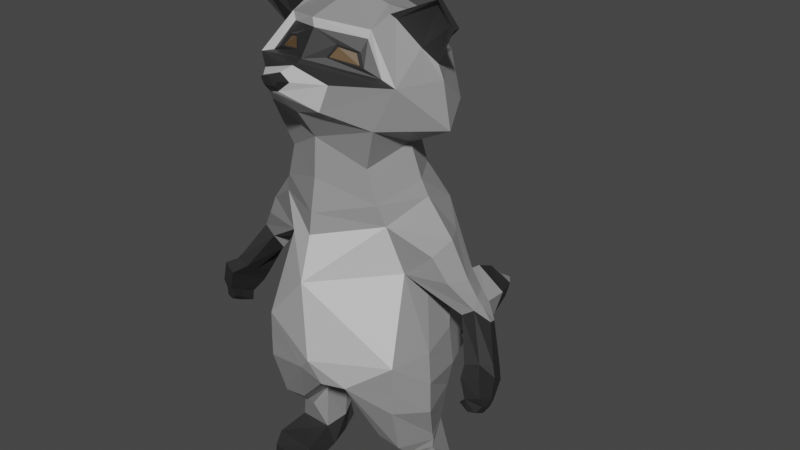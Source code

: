# Source: Raccoon.blend  (saved by Blender 3.0.42; exported with 4.5.12 LTS)
import bpy
from mathutils import Matrix  # noqa: F401  (used for matrix-valued properties, if any)

bpy.ops.wm.read_factory_settings(use_empty=True)
scene = bpy.context.scene
scene.name = 'Scene'

# ---- collections
col_collection = bpy.data.collections.new('Collection'); scene.collection.children.link(col_collection)
col_rigging = bpy.data.collections.new('Rigging'); scene.collection.children.link(col_rigging)

# ---- images (referenced by path relative to the original .blend; pixels are not part of the script)
import os
ASSET_DIR = os.environ.get("B2B_ASSET_DIR", "")  # directory of the original .blend (textures are referenced by path, not embedded)
HERE = os.path.dirname(os.path.abspath(__file__))  # packed textures are extracted next to this script under _unpacked/

def load_image(name, relpath, width, height, colorspace="sRGB"):
    """Load a texture the original file referenced (path relative to the .blend, or extracted next to this script)."""
    p = next((c for c in (os.path.join(HERE, relpath), os.path.join(ASSET_DIR, relpath)) if relpath and os.path.exists(c)), "")
    if p:
        img = bpy.data.images.load(p, check_existing=True)
        img.name = name
    else:  # same state as the original file: an image datablock whose file is absent (Cycles renders it pink)
        img = bpy.data.images.new(name, width, height)
        img.source = "FILE"
        img.filepath = "//" + (relpath or name)
    img.colorspace_settings.name = colorspace
    return img
img_palette01_png = load_image('Palette01.png', 'Palette01.png', 1024, 1024, 'sRGB')

# ---- materials (node trees are filled in below, after node groups)
mat_material_001 = bpy.data.materials.new('Material.001')
mat_material_001.use_transparent_shadow = False
mat_black = bpy.data.materials.new('Black')
mat_black.use_transparent_shadow = False
mat_white = bpy.data.materials.new('White')
mat_white.use_transparent_shadow = False
mat_grey = bpy.data.materials.new('Grey')
mat_grey.use_transparent_shadow = False
mat_brown = bpy.data.materials.new('Brown')
mat_brown.use_transparent_shadow = False

# ---- material node trees
mat_material_001.use_nodes = True; mat_material_001.node_tree.nodes.clear()
_N = mat_material_001.node_tree.nodes; _L = mat_material_001.node_tree.links
n0 = _N.new('ShaderNodeBsdfPrincipled'); n0.name = 'Principled BSDF'; n0.location = (10, 300)
n0.distribution = 'GGX'
n0.subsurface_method = 'BURLEY'
n0.inputs[3].default_value = 1.45
n0.inputs[27].default_value = (0.0, 0.0, 0.0, 1.0)
n0.inputs[28].default_value = 1.0
n1 = _N.new('ShaderNodeOutputMaterial'); n1.name = 'Material Output'; n1.location = (300, 300)
n2 = _N.new('ShaderNodeTexImage'); n2.name = 'Image Texture'; n2.location = (-433, 201)
n2.image = img_palette01_png
n2.interpolation = 'Closest'
_L.new(n0.outputs[0], n1.inputs[0])
_L.new(n2.outputs[0], n0.inputs[0])
n1.is_active_output = True
mat_black.use_nodes = True; mat_black.node_tree.nodes.clear()
_N = mat_black.node_tree.nodes; _L = mat_black.node_tree.links
n0 = _N.new('ShaderNodeBsdfPrincipled'); n0.name = 'Principled BSDF'; n0.location = (10, 300)
n0.distribution = 'GGX'
n0.subsurface_method = 'RANDOM_WALK_SKIN'
n0.inputs[0].default_value = (0.02281, 0.02281, 0.02281, 1.0)
n0.inputs[3].default_value = 1.45
n0.inputs[27].default_value = (0.0, 0.0, 0.0, 1.0)
n0.inputs[28].default_value = 1.0
n1 = _N.new('ShaderNodeOutputMaterial'); n1.name = 'Material Output'; n1.location = (300, 300)
_L.new(n0.outputs[0], n1.inputs[0])
n1.is_active_output = True
mat_white.use_nodes = True; mat_white.node_tree.nodes.clear()
_N = mat_white.node_tree.nodes; _L = mat_white.node_tree.links
n0 = _N.new('ShaderNodeBsdfPrincipled'); n0.name = 'Principled BSDF'; n0.location = (10, 300)
n0.distribution = 'GGX'
n0.subsurface_method = 'RANDOM_WALK_SKIN'
n0.inputs[0].default_value = (0.6441, 0.6441, 0.6441, 1.0)
n0.inputs[3].default_value = 1.45
n0.inputs[27].default_value = (0.0, 0.0, 0.0, 1.0)
n0.inputs[28].default_value = 1.0
n1 = _N.new('ShaderNodeOutputMaterial'); n1.name = 'Material Output'; n1.location = (300, 300)
_L.new(n0.outputs[0], n1.inputs[0])
n1.is_active_output = True
mat_grey.use_nodes = True; mat_grey.node_tree.nodes.clear()
_N = mat_grey.node_tree.nodes; _L = mat_grey.node_tree.links
n0 = _N.new('ShaderNodeBsdfPrincipled'); n0.name = 'Principled BSDF'; n0.location = (10, 300)
n0.distribution = 'GGX'
n0.subsurface_method = 'RANDOM_WALK_SKIN'
n0.inputs[0].default_value = (0.292, 0.292, 0.292, 1.0)
n0.inputs[3].default_value = 1.45
n0.inputs[27].default_value = (0.0, 0.0, 0.0, 1.0)
n0.inputs[28].default_value = 1.0
n1 = _N.new('ShaderNodeOutputMaterial'); n1.name = 'Material Output'; n1.location = (300, 300)
_L.new(n0.outputs[0], n1.inputs[0])
n1.is_active_output = True
mat_brown.use_nodes = True; mat_brown.node_tree.nodes.clear()
_N = mat_brown.node_tree.nodes; _L = mat_brown.node_tree.links
n0 = _N.new('ShaderNodeBsdfPrincipled'); n0.name = 'Principled BSDF'; n0.location = (10, 300)
n0.distribution = 'GGX'
n0.subsurface_method = 'RANDOM_WALK_SKIN'
n0.inputs[0].default_value = (0.1215, 0.0704, 0.03125, 1.0)
n0.inputs[3].default_value = 1.45
n0.inputs[27].default_value = (0.0, 0.0, 0.0, 1.0)
n0.inputs[28].default_value = 1.0
n1 = _N.new('ShaderNodeOutputMaterial'); n1.name = 'Material Output'; n1.location = (300, 300)
_L.new(n0.outputs[0], n1.inputs[0])
n1.is_active_output = True

# ---- world
world_world = bpy.data.worlds.new('World'); scene.world = world_world
world_world.use_nodes = True; world_world.node_tree.nodes.clear()
_N = world_world.node_tree.nodes; _L = world_world.node_tree.links
n0 = _N.new('ShaderNodeOutputWorld'); n0.name = 'World Output'; n0.location = (300, 300)
n1 = _N.new('ShaderNodeBackground'); n1.name = 'Background'; n1.location = (10, 300)
n1.inputs[0].default_value = (0.05088, 0.05088, 0.05088, 1.0)
_L.new(n1.outputs[0], n0.inputs[0])
n0.is_active_output = True
world_world.color = (0.05088, 0.05088, 0.05088)
world_world.use_sun_shadow = False
world_world.sun_shadow_jitter_overblur = 0.0

# ---- meshes
me_cube_001 = bpy.data.meshes.new('Cube.001')
me_cube_001.from_pydata([(-0.8725, -0.07141, 0.2429), (-0.7572, -0.2515, 0.8767), (-0.9255, 0.739, 0.2892), (-0.8574, 0.7734, 0.9196), (-0.6744, -0.3031, 1.125), (-0.6325, 0.6314, 1.341), (-0.5492, -0.3238, 1.54), (-0.5166, 0.5989, 1.776), (-0.7412, -0.4366, 2.059), (-1.076, 0.6364, 2.215), (-0.6073, -0.4093, 2.716), (-0.679, 0.979, 2.595), (-0.5063, -0.3468, 2.857), (-0.5569, 0.652, 3.081), (-1.377, 0.5273, 0.2702), (-1.408, 0.038, 0.2573), (-1.231, -0.02211, 0.5577), (-1.145, 0.5325, 0.6636), (-1.384, 0.589, -0.05882), (-1.514, 0.1779, -0.1656), (-1.538, 0.5101, 0.04873), (-1.668, 0.1954, -0.05806), (-0.627, 1.357, -1.219), (-0.9889, -0.4334, -0.8252), (-0.4085, 1.261, -1.598), (-0.3625, -0.5707, -1.305), (-1.116, 0.5684, -1.184), (-1.002, -0.432, -1.169), (-1.039, 0.5673, -1.545), (-0.992, -0.4424, -1.452), (-0.6964, 0.6413, -2.066), (-0.6412, -0.2692, -2.035), (-0.951, 0.5626, -2.098), (-0.9522, -0.2708, -2.073), (-1.344, 0.05896, 3.19), (-1.451, 0.08045, 3.193), (-1.178, 0.09498, 3.386), (-1.223, 0.07788, 3.463), (-0.3373, -0.8149, 2.29), (-0.453, -0.7924, 2.606), (-0.07864, -1.132, 2.551), (-0.1896, -1.075, 2.656), (-0.9781, -0.3465, 2.563), (-0.5569, -0.2358, 3.081), (0.0, 1.281, 0.2665), (0.0, 1.154, 0.9563), (0.0, -0.8571, 0.155), (0.0, -0.689, 0.7006), (0.0, 1.053, 1.36), (0.0, -0.6492, 0.9617), (0.0, 0.9002, 1.775), (0.0, -0.5739, 1.374), (0.0, 1.012, 2.247), (0.0, -0.5427, 1.848), (0.0, 1.182, 2.642), (0.0, -0.7695, 2.745), (0.0, 0.652, 3.261), (0.0, -0.5149, 3.175), (0.0, 1.624, -0.8454), (0.0, -0.8148, -0.9324), (0.0, 1.26, -1.745), (0.0, -0.5973, -1.379), (0.0, -0.7921, 2.206), (0.0, -0.8341, 2.734), (0.0, -1.148, 2.538), (0.0, -1.013, 2.71), (0.0, -0.7068, 2.774), (0.0, -0.4984, 3.063), (-0.7385, 0.3882, 3.136), (-0.6326, 0.07973, 3.136), (-0.9992, 0.3852, 2.843), (-0.9365, 0.1241, 2.877), (-0.9875, 0.2149, -0.002667), (-0.9511, 0.2495, 1.131), (-0.8693, 0.2274, 1.325), (-0.7395, 0.1953, 1.746), (-1.318, 0.1427, 2.04), (-1.166, 0.2114, 2.548), (-0.4403, 0.1813, 3.239), (-1.518, 0.2707, 0.254), (-1.293, 0.2563, 0.6918), (-1.252, 0.3453, -0.09231), (-1.621, 0.3156, 0.03373), (-1.164, 0.03307, -0.7664), (-0.2111, 0.1694, -1.54), (-1.215, 0.0, -1.157), (-1.227, -0.0068, -1.554), (-0.5745, 0.1832, -2.004), (-1.115, 0.1832, -2.041), (-1.451, -0.002642, 3.193), (-1.223, 0.01502, 3.463), (0.0, 0.1694, -1.617), (0.0, 0.1772, 3.361), (-1.097, 0.2075, 2.715), (-0.5791, 0.04086, 3.187), (0.0, -1.186, 2.609), (0.0, -1.188, 2.72), (-0.07371, -1.186, 2.619), (-0.1208, -1.173, 2.679), (-0.7842, -0.3383, 2.62), (-0.2156, -0.5516, 2.789), (-0.5216, -0.2452, 2.979), (-0.2882, -0.4723, 2.929), (-0.2292, -0.524, 2.791), (-0.3011, -0.4604, 2.898), (-0.546, -0.4099, 2.735), (-0.4685, -0.3632, 2.843), (0.0, 1.428, -0.5353), (-0.9008, 0.8891, -0.5684), (0.0, 0.679, -1.697), (-0.7303, 0.8397, -1.6), (0.0, 1.919, -0.982), (0.0, 1.734, -1.868), (-0.4815, 1.835, -1.355), (-0.3263, 1.729, -1.719), (0.0, 2.281, -1.061), (0.0, 2.182, -1.898), (-0.4233, 2.244, -1.377), (-0.3226, 2.176, -1.75), (0.0, 2.634, -1.112), (0.0, 2.593, -1.916), (-0.4198, 2.627, -1.391), (-0.3191, 2.587, -1.768), (0.0, 2.943, -1.254), (0.0, 2.949, -1.789), (-0.3209, 2.951, -1.42), (-0.2611, 2.945, -1.645), (0.0, 3.199, -1.492), (0.0, 3.199, -1.492), (-0.1445, 3.199, -1.492), (-0.1445, 3.199, -1.492), (-1.661, 0.5078, -0.0986), (-1.699, 0.3396, -0.0844), (-1.407, 0.3906, -0.2315), (-1.51, 0.5858, -0.2199), (-1.515, 0.3391, -0.3991), (-1.803, 0.3391, -0.224), (-1.772, 0.4563, -0.2656), (-1.618, 0.5317, -0.3732), (-1.767, 0.0881, -0.6977), (-2.036, 0.08063, -0.5664), (-1.996, 0.2752, -0.6993), (-1.767, 0.3032, -0.8227), (-1.767, -0.09877, -0.5891), (-1.943, -0.05046, -0.5405), (-1.849, 0.0213, -0.8133), (-2.112, 0.01201, -0.6736), (-2.047, 0.2303, -0.8364), (-1.849, 0.2609, -0.9809), (-1.849, -0.2786, -0.639), (-2.047, -0.2082, -0.5815), (-1.912, -0.08917, -1.001), (-2.129, -0.06219, -0.908), (-2.088, 0.04606, -1.002), (-1.912, 0.117, -1.106), (-1.912, -0.2768, -0.8915), (-2.088, -0.2283, -0.8426), (-2.031, -0.1539, -1.101), (-2.106, -0.1121, -1.002), (-2.091, -0.03439, -1.05), (-2.031, -0.0734, -1.147), (-2.031, -0.2237, -1.06), (-2.091, -0.1825, -0.9747), (-0.6798, 0.219, -2.173), (-1.107, 0.219, -2.153), (-0.9512, -0.08144, -2.264), (-0.779, -0.07982, -2.262), (-0.6846, 0.2154, -2.295), (-1.093, 0.2154, -2.275), (-0.9495, 0.05092, -2.391), (-0.797, 0.05253, -2.398), (-0.7164, 0.7019, -2.692), (-1.009, 0.7019, -2.716), (-0.6543, 0.5201, -2.78), (-1.165, 0.5201, -2.769), (-1.15, 0.2232, -2.823), (-0.7196, 0.2249, -2.841), (-0.667, 0.698, -2.884), (-1.007, 0.698, -2.909), (-0.667, 0.5161, -3.044), (-1.163, 0.5161, -3.024), (-1.315, 0.2513, -3.12), (-0.6179, 0.253, -3.096), (-0.6616, -0.2104, -2.938), (-1.244, -0.1492, -2.957), (-0.5949, -0.216, -3.185), (-1.304, -0.1548, -3.172), (-0.7349, -0.3899, -3.028), (-1.164, -0.3279, -3.05), (-0.7474, -0.3934, -3.194), (-1.178, -0.3314, -3.2), (-1.833, 0.03276, -1.175), (-1.833, -0.1288, -1.069), (-1.833, -0.2582, -0.9797), (-1.938, -0.09426, -1.161), (-1.938, -0.1747, -1.115), (-1.938, -0.2446, -1.074), (-0.9569, 0.9958, -1.182), (-0.4884, 0.9675, 0.9354), (-0.2725, 0.8165, 1.768), (-0.4771, 1.03, 0.2782), (-0.3659, 0.8451, 1.349), (-0.5865, 1.2, -0.5123), (-0.5293, 0.8643, 2.223), (-1.105, 0.4965, -0.6376)], [], [(73, 3, 17, 80), (46, 47, 1, 0), (72, 204, 83), (73, 1, 4, 74), (48, 201, 199, 50), (45, 198, 201, 48), (74, 4, 6, 75), (75, 6, 8, 76), (50, 199, 203, 52), (52, 203, 11, 54), (76, 8, 42, 77), (92, 78, 43, 57), (94, 68, 37, 90), (54, 11, 13, 56), (79, 80, 17, 14), (72, 0, 19, 81), (3, 2, 14, 17), (0, 1, 16, 15), (18, 81, 133, 134), (0, 15, 21, 19), (79, 14, 20, 82), (14, 2, 18, 20), (83, 204, 26, 85), (46, 0, 23, 59), (59, 23, 25, 61), (85, 26, 28, 86), (108, 202, 22, 197), (28, 110, 30, 32), (25, 23, 27, 29), (19, 21, 144, 143), (25, 29, 33, 31), (84, 25, 31, 87), (86, 28, 32, 88), (89, 34, 36, 90), (68, 70, 35, 37), (93, 71, 34, 89), (71, 69, 36, 34), (42, 8, 38, 39), (55, 42, 39, 63), (39, 38, 40, 41), (63, 39, 41, 65), (66, 99, 42, 55), (99, 101, 43, 42), (101, 67, 57, 43), (38, 62, 64, 40), (40, 64, 95, 97), (24, 22, 113, 114), (84, 91, 61, 25), (2, 200, 202, 108), (12, 10, 105, 106), (6, 51, 53, 8), (8, 53, 62, 38), (4, 49, 51, 6), (1, 47, 49, 4), (2, 3, 198, 200), (42, 43, 69, 71), (77, 42, 71, 93), (13, 11, 70, 68), (78, 13, 68, 94), (43, 78, 94, 69), (11, 77, 93, 70), (110, 109, 91, 84), (70, 93, 89, 35), (35, 89, 90, 37), (29, 86, 88, 33), (110, 84, 87, 30), (135, 19, 143, 139), (27, 85, 86, 29), (23, 83, 85, 27), (15, 79, 82, 21), (21, 82, 132), (2, 72, 81, 18), (15, 16, 80, 79), (69, 94, 90, 36), (56, 13, 78, 92), (9, 76, 77, 11), (7, 75, 76, 9), (5, 74, 75, 7), (3, 73, 74, 5), (0, 72, 83, 23), (1, 73, 80, 16), (65, 41, 98, 96), (41, 40, 97, 98), (97, 95, 96, 98), (100, 10, 99, 66), (12, 102, 67, 101), (10, 12, 101, 99), (102, 100, 66, 67), (105, 103, 104, 106), (10, 100, 103, 105), (102, 12, 106, 104), (100, 102, 104, 103), (58, 22, 202, 107), (24, 60, 109, 110), (112, 114, 118, 116), (22, 58, 111, 113), (60, 24, 114, 112), (118, 117, 121, 122), (114, 113, 117, 118), (113, 111, 115, 117), (122, 121, 125, 126), (117, 115, 119, 121), (116, 118, 122, 120), (126, 125, 129, 130), (121, 119, 123, 125), (120, 122, 126, 124), (129, 127, 128, 130), (125, 123, 127, 129), (124, 126, 130, 128), (20, 18, 134, 131), (82, 20, 131, 132), (81, 19, 133), (30, 87, 163), (131, 134, 138, 137), (21, 132, 136), (87, 31, 166, 163), (132, 131, 137, 136), (133, 19, 135), (134, 133, 135, 138), (141, 142, 148, 147), (144, 140, 146, 150), (138, 135, 139, 142), (21, 136, 140, 144), (137, 138, 142, 141), (136, 137, 141, 140), (149, 150, 156, 155), (145, 149, 155, 151), (140, 141, 147, 146), (139, 143, 149, 145), (143, 144, 150, 149), (142, 139, 145, 148), (153, 154, 160, 159), (156, 152, 158, 162), (148, 145, 151, 154), (150, 146, 152, 156), (147, 148, 154, 153), (146, 147, 153, 152), (160, 157, 158, 159), (157, 161, 162, 158), (152, 153, 159, 158), (154, 151, 192, 191), (155, 156, 162, 161), (151, 155, 193, 192), (30, 163, 167), (165, 164, 168, 169), (87, 163, 164, 88), (31, 33, 165, 166), (88, 32, 164), (33, 88, 164, 165), (170, 169, 175, 176), (167, 173, 174, 168), (163, 166, 170, 167), (164, 32, 168), (163, 167, 168, 164), (166, 165, 169, 170), (174, 172, 178, 180), (173, 176, 182, 179), (169, 168, 174, 175), (30, 167, 173, 171), (167, 170, 176, 173), (168, 32, 172, 174), (32, 30, 171, 172), (179, 182, 181, 180), (178, 177, 179, 180), (172, 171, 177, 178), (173, 179, 180, 174), (182, 176, 183, 185), (175, 174, 180, 181), (171, 173, 179, 177), (184, 186, 190, 188), (176, 175, 184, 183), (181, 182, 185, 186), (175, 181, 186, 184), (187, 188, 190, 189), (186, 185, 189, 190), (185, 183, 187, 189), (183, 184, 188, 187), (192, 193, 196, 195), (191, 192, 195, 194), (155, 161, 196, 193), (160, 154, 191, 194), (161, 157, 195, 196), (157, 160, 194, 195), (197, 22, 24, 110), (26, 197, 110, 28), (204, 72, 2, 108), (200, 198, 45, 44), (202, 200, 44, 107), (199, 201, 5, 7), (203, 199, 7, 9), (204, 108, 197, 26), (201, 198, 3, 5), (11, 203, 9)])
me_cube_001.polygons.foreach_set('material_index', [3, 2, 3, 3, 3, 3, 3, 3, 3, 3, 3, 3, 1, 3, 3, 3, 3, 3, 3, 3, 3, 3, 3, 2, 2, 3, 3, 3, 3, 1, 3, 3, 3, 1, 1, 1, 1, 3, 1, 2, 2, 1, 2, 2, 2, 1, 3, 3, 3, 1, 3, 3, 3, 3, 3, 3, 3, 3, 3, 3, 3, 3, 1, 1, 3, 3, 1, 3, 3, 3, 3, 3, 3, 1, 3, 3, 3, 3, 3, 3, 3, 1, 1, 1, 1, 1, 1, 1, 4, 1, 1, 1, 3, 3, 1, 3, 3, 3, 1, 1, 1, 3, 3, 3, 1, 1, 3, 3, 3, 3, 3, 3, 3, 3, 3, 3, 3, 3, 3, 1, 1, 1, 1, 1, 1, 1, 1, 1, 1, 1, 1, 1, 1, 1, 1, 1, 1, 1, 1, 1, 1, 1, 1, 3, 3, 3, 3, 3, 3, 3, 1, 3, 3, 3, 3, 1, 1, 3, 3, 3, 3, 3, 1, 1, 1, 1, 1, 1, 1, 1, 1, 1, 1, 1, 1, 1, 1, 1, 1, 1, 1, 1, 1, 3, 3, 3, 3, 3, 3, 3, 3, 3, 3])
_uv = me_cube_001.uv_layers.new(name='UVMap')
_uv.uv.foreach_set('vector', [0.6682, 0.9465, 0.6682, 0.9465, 0.6682, 0.9465, 0.6682, 0.9465, 0.414, 0.9372, 0.414, 0.9372, 0.414, 0.9372, 0.414, 0.9372, 0.6682, 0.9465, 0.6682, 0.9465, 0.6682, 0.9465, 0.6682, 0.9465, 0.6682, 0.9465, 0.6682, 0.9465, 0.6682, 0.9465, 0.6682, 0.9465, 0.6682, 0.9465, 0.6682, 0.9465, 0.6682, 0.9465, 0.6682, 0.9465, 0.6682, 0.9465, 0.6682, 0.9465, 0.6682, 0.9465, 0.6682, 0.9465, 0.6682, 0.9465, 0.6682, 0.9465, 0.6682, 0.9465, 0.6682, 0.9465, 0.6682, 0.9465, 0.6682, 0.9465, 0.6682, 0.9465, 0.6682, 0.9465, 0.6682, 0.9465, 0.6682, 0.9465, 0.6682, 0.9465, 0.6682, 0.9465, 0.6682, 0.9465, 0.6682, 0.9465, 0.6682, 0.9465, 0.6682, 0.9465, 0.6682, 0.9465, 0.6682, 0.9465, 0.6682, 0.9465, 0.6682, 0.9465, 0.6682, 0.9465, 0.6682, 0.9465, 0.6682, 0.9465, 0.9317, 0.9496, 0.9317, 0.9496, 0.9317, 0.9496, 0.9317, 0.9496, 0.6682, 0.9465, 0.6682, 0.9465, 0.6682, 0.9465, 0.6682, 0.9465, 0.6682, 0.9465, 0.6682, 0.9465, 0.6682, 0.9465, 0.6682, 0.9465, 0.6682, 0.9465, 0.6682, 0.9465, 0.6682, 0.9465, 0.6682, 0.9465, 0.6682, 0.9465, 0.6682, 0.9465, 0.6682, 0.9465, 0.6682, 0.9465, 0.6682, 0.9465, 0.6682, 0.9465, 0.6682, 0.9465, 0.6682, 0.9465, 0.6682, 0.9465, 0.6682, 0.9465, 0.6682, 0.9465, 0.6682, 0.9465, 0.6682, 0.9465, 0.6682, 0.9465, 0.6682, 0.9465, 0.6682, 0.9465, 0.6682, 0.9465, 0.6682, 0.9465, 0.6682, 0.9465, 0.6682, 0.9465, 0.6682, 0.9465, 0.6682, 0.9465, 0.6682, 0.9465, 0.6682, 0.9465, 0.6682, 0.9465, 0.6682, 0.9465, 0.6682, 0.9465, 0.6682, 0.9465, 0.414, 0.9372, 0.414, 0.9372, 0.414, 0.9372, 0.414, 0.9372, 0.414, 0.9372, 0.414, 0.9372, 0.414, 0.9372, 0.414, 0.9372, 0.6682, 0.9465, 0.6682, 0.9465, 0.6682, 0.9465, 0.6682, 0.9465, 0.6682, 0.9465, 0.6682, 0.9465, 0.6682, 0.9465, 0.6682, 0.9465, 0.6806, 0.9295, 0.6806, 0.9295, 0.6806, 0.9295, 0.6806, 0.9295, 0.6682, 0.9465, 0.6682, 0.9465, 0.6682, 0.9465, 0.6682, 0.9465, 0.9441, 0.9465, 0.9441, 0.9465, 0.9441, 0.9465, 0.9441, 0.9465, 0.7325, 0.9457, 0.7325, 0.9457, 0.7325, 0.9457, 0.7325, 0.9457, 0.7325, 0.9457, 0.7325, 0.9457, 0.7325, 0.9457, 0.7325, 0.9457, 0.6806, 0.9295, 0.6806, 0.9295, 0.6806, 0.9295, 0.6806, 0.9295, 0.9317, 0.9496, 0.9317, 0.9496, 0.9317, 0.9496, 0.9317, 0.9496, 0.9317, 0.9496, 0.9317, 0.9496, 0.9317, 0.9496, 0.9317, 0.9496, 0.9317, 0.9496, 0.9317, 0.9496, 0.9317, 0.9496, 0.9317, 0.9496, 0.9317, 0.9496, 0.9317, 0.9496, 0.9317, 0.9496, 0.9317, 0.9496, 0.6682, 0.9465, 0.6682, 0.9465, 0.6682, 0.9465, 0.6682, 0.9465, 0.9224, 0.931, 0.9224, 0.931, 0.9224, 0.931, 0.9224, 0.931, 0.04812, 0.9403, 0.04812, 0.9403, 0.04812, 0.9403, 0.04812, 0.9403, 0.04812, 0.9403, 0.04812, 0.9403, 0.04812, 0.9403, 0.04812, 0.9403, 0.9224, 0.931, 0.9224, 0.931, 0.9224, 0.931, 0.9224, 0.931, 0.08222, 0.962, 0.08222, 0.962, 0.08222, 0.962, 0.08222, 0.962, 0.08222, 0.962, 0.08222, 0.962, 0.08222, 0.962, 0.08222, 0.962, 0.04812, 0.9403, 0.04812, 0.9403, 0.04812, 0.9403, 0.04812, 0.9403, 0.9255, 0.9372, 0.9255, 0.9372, 0.9255, 0.9372, 0.9255, 0.9372, 0.9286, 0.9434, 0.9286, 0.9434, 0.9286, 0.9434, 0.9286, 0.9434, 0.4264, 0.9202, 0.4264, 0.9202, 0.4264, 0.9202, 0.4264, 0.9202, 0.6682, 0.9465, 0.6682, 0.9465, 0.6682, 0.9465, 0.6682, 0.9465, 0.9193, 0.9403, 0.9193, 0.9403, 0.9193, 0.9403, 0.9193, 0.9403, 0.6682, 0.9465, 0.6682, 0.9465, 0.6682, 0.9465, 0.6682, 0.9465, 0.6682, 0.9465, 0.6682, 0.9465, 0.6682, 0.9465, 0.6682, 0.9465, 0.6682, 0.9465, 0.6682, 0.9465, 0.6682, 0.9465, 0.6682, 0.9465, 0.6682, 0.9465, 0.6682, 0.9465, 0.6682, 0.9465, 0.6682, 0.9465, 0.6682, 0.9465, 0.6682, 0.9465, 0.6682, 0.9465, 0.6682, 0.9465, 0.6682, 0.9465, 0.6682, 0.9465, 0.6682, 0.9465, 0.6682, 0.9465, 0.6682, 0.9465, 0.6682, 0.9465, 0.6682, 0.9465, 0.6682, 0.9465, 0.6682, 0.9465, 0.6682, 0.9465, 0.6682, 0.9465, 0.6682, 0.9465, 0.6682, 0.9465, 0.6682, 0.9465, 0.6682, 0.9465, 0.6682, 0.9465, 0.6682, 0.9465, 0.6682, 0.9465, 0.6682, 0.9465, 0.6682, 0.9465, 0.6682, 0.9465, 0.6682, 0.9465, 0.6682, 0.9465, 0.6682, 0.9465, 0.4264, 0.9202, 0.4264, 0.9202, 0.4264, 0.9202, 0.4264, 0.9202, 0.9317, 0.9496, 0.9317, 0.9496, 0.9317, 0.9496, 0.9317, 0.9496, 0.9317, 0.9496, 0.9317, 0.9496, 0.9317, 0.9496, 0.9317, 0.9496, 0.7325, 0.9457, 0.7325, 0.9457, 0.7325, 0.9457, 0.7325, 0.9457, 0.7325, 0.9457, 0.7325, 0.9457, 0.7325, 0.9457, 0.7325, 0.9457, 0.9441, 0.9465, 0.9441, 0.9465, 0.9441, 0.9465, 0.9441, 0.9465, 0.6682, 0.9465, 0.6682, 0.9465, 0.6682, 0.9465, 0.6682, 0.9465, 0.6682, 0.9465, 0.6682, 0.9465, 0.6682, 0.9465, 0.6682, 0.9465, 0.6682, 0.9465, 0.6682, 0.9465, 0.6682, 0.9465, 0.6682, 0.9465, 0.6682, 0.9465, 0.6682, 0.9465, 0.6682, 0.9465, 0.6682, 0.9465, 0.6682, 0.9465, 0.6682, 0.9465, 0.6682, 0.9465, 0.6682, 0.9465, 0.6682, 0.9465, 0.6682, 0.9465, 0.6682, 0.9465, 0.9317, 0.9496, 0.9317, 0.9496, 0.9317, 0.9496, 0.9317, 0.9496, 0.6682, 0.9465, 0.6682, 0.9465, 0.6682, 0.9465, 0.6682, 0.9465, 0.6682, 0.9465, 0.6682, 0.9465, 0.6682, 0.9465, 0.6682, 0.9465, 0.6682, 0.9465, 0.6682, 0.9465, 0.6682, 0.9465, 0.6682, 0.9465, 0.6682, 0.9465, 0.6682, 0.9465, 0.6682, 0.9465, 0.6682, 0.9465, 0.6682, 0.9465, 0.6682, 0.9465, 0.6682, 0.9465, 0.6682, 0.9465, 0.6682, 0.9465, 0.6682, 0.9465, 0.6682, 0.9465, 0.6682, 0.9465, 0.6682, 0.9465, 0.6682, 0.9465, 0.6682, 0.9465, 0.6682, 0.9465, 0.9255, 0.9372, 0.9255, 0.9372, 0.9255, 0.9372, 0.9255, 0.9372, 0.9255, 0.9372, 0.9255, 0.9372, 0.9255, 0.9372, 0.9255, 0.9372, 0.9255, 0.9372, 0.9255, 0.9372, 0.9255, 0.9372, 0.9255, 0.9372, 0.9193, 0.9403, 0.9193, 0.9403, 0.9193, 0.9403, 0.9193, 0.9403, 0.9193, 0.9403, 0.9193, 0.9403, 0.9193, 0.9403, 0.9193, 0.9403, 0.9193, 0.9403, 0.9193, 0.9403, 0.9193, 0.9403, 0.9193, 0.9403, 0.9193, 0.9403, 0.9193, 0.9403, 0.9193, 0.9403, 0.9193, 0.9403, 0.7178, 0.4473, 0.7178, 0.4473, 0.7178, 0.4473, 0.7178, 0.4473, 0.9193, 0.9403, 0.9193, 0.9403, 0.9193, 0.9403, 0.9193, 0.9403, 0.9193, 0.9403, 0.9193, 0.9403, 0.9193, 0.9403, 0.9193, 0.9403, 0.9193, 0.9403, 0.9193, 0.9403, 0.9193, 0.9403, 0.9193, 0.9403, 0.6682, 0.9465, 0.6682, 0.9465, 0.6682, 0.9465, 0.6682, 0.9465, 0.4264, 0.9202, 0.4264, 0.9202, 0.4264, 0.9202, 0.4264, 0.9202, 0.06362, 0.9372, 0.06362, 0.9372, 0.06362, 0.9372, 0.06362, 0.9372, 0.9286, 0.9434, 0.9286, 0.9434, 0.9286, 0.9434, 0.9286, 0.9434, 0.9286, 0.9434, 0.9286, 0.9434, 0.9286, 0.9434, 0.9286, 0.9434, 0.9038, 0.9248, 0.9038, 0.9248, 0.9038, 0.9248, 0.9038, 0.9248, 0.06362, 0.9372, 0.06362, 0.9372, 0.06362, 0.9372, 0.06362, 0.9372, 0.06362, 0.9372, 0.06362, 0.9372, 0.06362, 0.9372, 0.06362, 0.9372, 0.04502, 0.9992, 0.04502, 0.9992, 0.04502, 0.9992, 0.04502, 0.9992, 0.9038, 0.9248, 0.9038, 0.9248, 0.9038, 0.9248, 0.9038, 0.9248, 0.9038, 0.9248, 0.9038, 0.9248, 0.9038, 0.9248, 0.9038, 0.9248, 0.9286, 0.9496, 0.9286, 0.9496, 0.9286, 0.9496, 0.9286, 0.9496, 0.04502, 0.9992, 0.04502, 0.9992, 0.04502, 0.9992, 0.04502, 0.9992, 0.04502, 0.9992, 0.04502, 0.9992, 0.04502, 0.9992, 0.04502, 0.9992, 0.6682, 0.9465, 0.6682, 0.9465, 0.6682, 0.9465, 0.6682, 0.9465, 0.9286, 0.9496, 0.9286, 0.9496, 0.9286, 0.9496, 0.9286, 0.9496, 0.9286, 0.9496, 0.9286, 0.9496, 0.9286, 0.9496, 0.9286, 0.9496, 0.6682, 0.9465, 0.6682, 0.9465, 0.6682, 0.9465, 0.6682, 0.9465, 0.6682, 0.9465, 0.6682, 0.9465, 0.6682, 0.9465, 0.6682, 0.9465, 0.6682, 0.9465, 0.6682, 0.9465, 0.6682, 0.9465, 0.6806, 0.9295, 0.6806, 0.9295, 0.6806, 0.9295, 0.6682, 0.9465, 0.6682, 0.9465, 0.6682, 0.9465, 0.6682, 0.9465, 0.6682, 0.9465, 0.6682, 0.9465, 0.6682, 0.9465, 0.6806, 0.9295, 0.6806, 0.9295, 0.6806, 0.9295, 0.6806, 0.9295, 0.6682, 0.9465, 0.6682, 0.9465, 0.6682, 0.9465, 0.6682, 0.9465, 0.6682, 0.9465, 0.6682, 0.9465, 0.6682, 0.9465, 0.6682, 0.9465, 0.6682, 0.9465, 0.6682, 0.9465, 0.6682, 0.9465, 0.9441, 0.9465, 0.9441, 0.9465, 0.9441, 0.9465, 0.9441, 0.9465, 0.9441, 0.9465, 0.9441, 0.9465, 0.9441, 0.9465, 0.9441, 0.9465, 0.9441, 0.9465, 0.9441, 0.9465, 0.9441, 0.9465, 0.9441, 0.9465, 0.9441, 0.9465, 0.9441, 0.9465, 0.9441, 0.9465, 0.9441, 0.9465, 0.9441, 0.9465, 0.9441, 0.9465, 0.9441, 0.9465, 0.9441, 0.9465, 0.9441, 0.9465, 0.9441, 0.9465, 0.9441, 0.9465, 0.9441, 0.9465, 0.9441, 0.9465, 0.9441, 0.9465, 0.9441, 0.9465, 0.9441, 0.9465, 0.9441, 0.9465, 0.9441, 0.9465, 0.9441, 0.9465, 0.9441, 0.9465, 0.9441, 0.9465, 0.9441, 0.9465, 0.9441, 0.9465, 0.9441, 0.9465, 0.9441, 0.9465, 0.9441, 0.9465, 0.9441, 0.9465, 0.9441, 0.9465, 0.9441, 0.9465, 0.9441, 0.9465, 0.9441, 0.9465, 0.9441, 0.9465, 0.9441, 0.9465, 0.9441, 0.9465, 0.9441, 0.9465, 0.9441, 0.9465, 0.9441, 0.9465, 0.9441, 0.9465, 0.9441, 0.9465, 0.9441, 0.9465, 0.9441, 0.9465, 0.9441, 0.9465, 0.9441, 0.9465, 0.9441, 0.9465, 0.9441, 0.9465, 0.9441, 0.9465, 0.9441, 0.9465, 0.9441, 0.9465, 0.9441, 0.9465, 0.9441, 0.9465, 0.9441, 0.9465, 0.9441, 0.9465, 0.9441, 0.9465, 0.9441, 0.9465, 0.9441, 0.9465, 0.9441, 0.9465, 0.9441, 0.9465, 0.9441, 0.9465, 0.9441, 0.9465, 0.9441, 0.9465, 0.9441, 0.9465, 0.9441, 0.9465, 0.9441, 0.9465, 0.9441, 0.9465, 0.9441, 0.9465, 0.9441, 0.9465, 0.9441, 0.9465, 0.9441, 0.9465, 0.9441, 0.9465, 0.9441, 0.9465, 0.9441, 0.9465, 0.9441, 0.9465, 0.9441, 0.9465, 0.9441, 0.9465, 0.9441, 0.9465, 0.9441, 0.9465, 0.9441, 0.9465, 0.9441, 0.9465, 0.9441, 0.9465, 0.9441, 0.9465, 0.9441, 0.9465, 0.9441, 0.9465, 0.9441, 0.9465, 0.9441, 0.9465, 0.6806, 0.9295, 0.6806, 0.9295, 0.6806, 0.9295, 0.6806, 0.9295, 0.6806, 0.9295, 0.6806, 0.9295, 0.6806, 0.9295, 0.6806, 0.9295, 0.6806, 0.9295, 0.6806, 0.9295, 0.6806, 0.9295, 0.6806, 0.9295, 0.6806, 0.9295, 0.6806, 0.9295, 0.6806, 0.9295, 0.6806, 0.9295, 0.6806, 0.9295, 0.6806, 0.9295, 0.6806, 0.9295, 0.6806, 0.9295, 0.6806, 0.9295, 0.6806, 0.9295, 0.9379, 0.9326, 0.9379, 0.9326, 0.9379, 0.9326, 0.9379, 0.9326, 0.9379, 0.9326, 0.9379, 0.9326, 0.9379, 0.9326, 0.9379, 0.9326, 0.6806, 0.9295, 0.6806, 0.9295, 0.6806, 0.9295, 0.6806, 0.9295, 0.6806, 0.9295, 0.6806, 0.9295, 0.6806, 0.9295, 0.6806, 0.9295, 0.6806, 0.9295, 0.6806, 0.9295, 0.6806, 0.9295, 0.6806, 0.9295, 0.6806, 0.9295, 0.6806, 0.9295, 0.6806, 0.9295, 0.9379, 0.9326, 0.9379, 0.9326, 0.9379, 0.9326, 0.9379, 0.9326, 0.9379, 0.9326, 0.9379, 0.9326, 0.9379, 0.9326, 0.9379, 0.9326, 0.9379, 0.9326, 0.9379, 0.9326, 0.9379, 0.9326, 0.9379, 0.9326, 0.9379, 0.9326, 0.9379, 0.9326, 0.9379, 0.9326, 0.9379, 0.9326, 0.9379, 0.9326, 0.9379, 0.9326, 0.9379, 0.9326, 0.9379, 0.9326, 0.9379, 0.9326, 0.9379, 0.9326, 0.9379, 0.9326, 0.9379, 0.9326, 0.9379, 0.9326, 0.9379, 0.9326, 0.9379, 0.9326, 0.9379, 0.9326, 0.9379, 0.9326, 0.9379, 0.9326, 0.9379, 0.9326, 0.9379, 0.9326, 0.9379, 0.9326, 0.9379, 0.9326, 0.9379, 0.9326, 0.9379, 0.9326, 0.9379, 0.9326, 0.9379, 0.9326, 0.9379, 0.9326, 0.9379, 0.9326, 0.9379, 0.9326, 0.9379, 0.9326, 0.9379, 0.9326, 0.9379, 0.9326, 0.9379, 0.9326, 0.9379, 0.9326, 0.9379, 0.9326, 0.9379, 0.9326, 0.9379, 0.9326, 0.9379, 0.9326, 0.9379, 0.9326, 0.9379, 0.9326, 0.9379, 0.9326, 0.9379, 0.9326, 0.9379, 0.9326, 0.9379, 0.9326, 0.9379, 0.9326, 0.9379, 0.9326, 0.9379, 0.9326, 0.9379, 0.9326, 0.9379, 0.9326, 0.9379, 0.9326, 0.9379, 0.9326, 0.9379, 0.9326, 0.9379, 0.9326, 0.9379, 0.9326, 0.9379, 0.9326, 0.9379, 0.9326, 0.9379, 0.9326, 0.9379, 0.9326, 0.9379, 0.9326, 0.9379, 0.9326, 0.9379, 0.9326, 0.9379, 0.9326, 0.9379, 0.9326, 0.9379, 0.9326, 0.9379, 0.9326, 0.9379, 0.9326, 0.9379, 0.9326, 0.9379, 0.9326, 0.9379, 0.9326, 0.9379, 0.9326, 0.9379, 0.9326, 0.9379, 0.9326, 0.9379, 0.9326, 0.9379, 0.9326, 0.9379, 0.9326, 0.9379, 0.9326, 0.9441, 0.9465, 0.9441, 0.9465, 0.9441, 0.9465, 0.9441, 0.9465, 0.9441, 0.9465, 0.9441, 0.9465, 0.9441, 0.9465, 0.9441, 0.9465, 0.9441, 0.9465, 0.9441, 0.9465, 0.9441, 0.9465, 0.9441, 0.9465, 0.9441, 0.9465, 0.9441, 0.9465, 0.9441, 0.9465, 0.9441, 0.9465, 0.9441, 0.9465, 0.9441, 0.9465, 0.9441, 0.9465, 0.9441, 0.9465, 0.9441, 0.9465, 0.9441, 0.9465, 0.9441, 0.9465, 0.9441, 0.9465, 0.6682, 0.9465, 0.6682, 0.9465, 0.6682, 0.9465, 0.6682, 0.9465, 0.6682, 0.9465, 0.6682, 0.9465, 0.6682, 0.9465, 0.6682, 0.9465, 0.6682, 0.9465, 0.6682, 0.9465, 0.6682, 0.9465, 0.6682, 0.9465, 0.6682, 0.9465, 0.6682, 0.9465, 0.6682, 0.9465, 0.6682, 0.9465, 0.6682, 0.9465, 0.6682, 0.9465, 0.6682, 0.9465, 0.6682, 0.9465, 0.6682, 0.9465, 0.6682, 0.9465, 0.6682, 0.9465, 0.6682, 0.9465, 0.6682, 0.9465, 0.6682, 0.9465, 0.6682, 0.9465, 0.6682, 0.9465, 0.6682, 0.9465, 0.6682, 0.9465, 0.6682, 0.9465, 0.6682, 0.9465, 0.6682, 0.9465, 0.6682, 0.9465, 0.6682, 0.9465, 0.6682, 0.9465, 0.6682, 0.9465, 0.6682, 0.9465, 0.6682, 0.9465])
_ca = me_cube_001.color_attributes.new('Col', 'BYTE_COLOR', 'CORNER')
_ca.data.foreach_set('color', [1.0, 1.0, 1.0, 1.0, 1.0, 1.0, 1.0, 1.0, 1.0, 1.0, 1.0, 1.0, 1.0, 1.0, 1.0, 1.0, 1.0, 1.0, 1.0, 1.0, 1.0, 1.0, 1.0, 1.0, 1.0, 1.0, 1.0, 1.0, 1.0, 1.0, 1.0, 1.0, 1.0, 1.0, 1.0, 1.0, 1.0, 1.0, 1.0, 1.0, 1.0, 1.0, 1.0, 1.0, 1.0, 1.0, 1.0, 1.0, 1.0, 1.0, 1.0, 1.0, 1.0, 1.0, 1.0, 1.0, 1.0, 1.0, 1.0, 1.0, 1.0, 1.0, 1.0, 1.0, 1.0, 1.0, 1.0, 1.0, 1.0, 1.0, 1.0, 1.0, 1.0, 1.0, 1.0, 1.0, 1.0, 1.0, 1.0, 1.0, 1.0, 1.0, 1.0, 1.0, 1.0, 1.0, 1.0, 1.0, 1.0, 1.0, 1.0, 1.0, 1.0, 1.0, 1.0, 1.0, 1.0, 1.0, 1.0, 1.0, 1.0, 1.0, 1.0, 1.0, 1.0, 1.0, 1.0, 1.0, 1.0, 1.0, 1.0, 1.0, 1.0, 1.0, 1.0, 1.0, 1.0, 1.0, 1.0, 1.0, 1.0, 1.0, 1.0, 1.0, 1.0, 1.0, 1.0, 1.0, 1.0, 1.0, 1.0, 1.0, 1.0, 1.0, 1.0, 1.0, 1.0, 1.0, 1.0, 1.0, 1.0, 1.0, 1.0, 1.0, 1.0, 1.0, 1.0, 1.0, 1.0, 1.0, 1.0, 1.0, 1.0, 1.0, 1.0, 1.0, 1.0, 1.0, 1.0, 1.0, 1.0, 1.0, 1.0, 1.0, 1.0, 1.0, 1.0, 1.0, 1.0, 1.0, 1.0, 1.0, 1.0, 1.0, 1.0, 1.0, 1.0, 1.0, 1.0, 1.0, 1.0, 1.0, 1.0, 1.0, 1.0, 1.0, 1.0, 1.0, 1.0, 1.0, 1.0, 1.0, 1.0, 1.0, 1.0, 1.0, 1.0, 1.0, 1.0, 1.0, 1.0, 1.0, 1.0, 1.0, 1.0, 1.0, 1.0, 1.0, 1.0, 1.0, 1.0, 1.0, 1.0, 1.0, 1.0, 1.0, 1.0, 1.0, 1.0, 1.0, 1.0, 1.0, 1.0, 1.0, 1.0, 1.0, 1.0, 1.0, 1.0, 1.0, 1.0, 1.0, 1.0, 1.0, 1.0, 1.0, 1.0, 1.0, 1.0, 1.0, 1.0, 1.0, 1.0, 1.0, 1.0, 1.0, 1.0, 1.0, 1.0, 1.0, 1.0, 1.0, 1.0, 1.0, 1.0, 1.0, 1.0, 1.0, 1.0, 1.0, 1.0, 1.0, 1.0, 1.0, 1.0, 1.0, 1.0, 1.0, 1.0, 1.0, 1.0, 1.0, 1.0, 1.0, 1.0, 1.0, 1.0, 1.0, 1.0, 1.0, 1.0, 1.0, 1.0, 1.0, 1.0, 1.0, 1.0, 1.0, 1.0, 1.0, 1.0, 1.0, 1.0, 1.0, 1.0, 1.0, 1.0, 1.0, 1.0, 1.0, 1.0, 1.0, 1.0, 1.0, 1.0, 1.0, 1.0, 1.0, 1.0, 1.0, 1.0, 1.0, 1.0, 1.0, 1.0, 1.0, 1.0, 1.0, 1.0, 1.0, 1.0, 1.0, 1.0, 1.0, 1.0, 1.0, 1.0, 1.0, 1.0, 1.0, 1.0, 1.0, 1.0, 1.0, 1.0, 1.0, 1.0, 1.0, 1.0, 1.0, 1.0, 1.0, 1.0, 1.0, 1.0, 1.0, 1.0, 1.0, 1.0, 1.0, 1.0, 1.0, 1.0, 1.0, 1.0, 1.0, 1.0, 1.0, 1.0, 1.0, 1.0, 1.0, 1.0, 1.0, 1.0, 1.0, 1.0, 1.0, 1.0, 1.0, 1.0, 1.0, 1.0, 1.0, 1.0, 1.0, 1.0, 1.0, 1.0, 1.0, 1.0, 1.0, 1.0, 1.0, 1.0, 1.0, 1.0, 1.0, 1.0, 1.0, 1.0, 1.0, 1.0, 1.0, 1.0, 1.0, 1.0, 1.0, 1.0, 1.0, 1.0, 1.0, 1.0, 1.0, 1.0, 1.0, 1.0, 1.0, 1.0, 1.0, 1.0, 1.0, 1.0, 1.0, 1.0, 1.0, 1.0, 1.0, 1.0, 1.0, 1.0, 1.0, 1.0, 1.0, 1.0, 1.0, 1.0, 1.0, 1.0, 1.0, 1.0, 1.0, 1.0, 1.0, 1.0, 1.0, 1.0, 1.0, 1.0, 1.0, 1.0, 1.0, 1.0, 1.0, 1.0, 1.0, 1.0, 1.0, 1.0, 1.0, 1.0, 1.0, 1.0, 1.0, 1.0, 1.0, 1.0, 1.0, 1.0, 1.0, 1.0, 1.0, 1.0, 1.0, 1.0, 1.0, 1.0, 1.0, 1.0, 1.0, 1.0, 1.0, 1.0, 1.0, 1.0, 1.0, 1.0, 1.0, 1.0, 1.0, 1.0, 1.0, 1.0, 1.0, 1.0, 1.0, 1.0, 1.0, 1.0, 1.0, 1.0, 1.0, 1.0, 1.0, 1.0, 1.0, 1.0, 1.0, 1.0, 1.0, 1.0, 1.0, 1.0, 1.0, 1.0, 1.0, 1.0, 1.0, 1.0, 1.0, 1.0, 1.0, 1.0, 1.0, 1.0, 1.0, 1.0, 1.0, 1.0, 1.0, 1.0, 1.0, 1.0, 1.0, 1.0, 1.0, 1.0, 1.0, 1.0, 1.0, 1.0, 1.0, 1.0, 1.0, 1.0, 1.0, 1.0, 1.0, 1.0, 1.0, 1.0, 1.0, 1.0, 1.0, 1.0, 1.0, 1.0, 1.0, 1.0, 1.0, 1.0, 1.0, 1.0, 1.0, 1.0, 1.0, 1.0, 1.0, 1.0, 1.0, 1.0, 1.0, 1.0, 1.0, 1.0, 1.0, 1.0, 1.0, 1.0, 1.0, 1.0, 1.0, 1.0, 1.0, 1.0, 1.0, 1.0, 1.0, 1.0, 1.0, 1.0, 1.0, 1.0, 1.0, 1.0, 1.0, 1.0, 1.0, 1.0, 1.0, 1.0, 1.0, 1.0, 1.0, 1.0, 1.0, 1.0, 1.0, 1.0, 1.0, 1.0, 1.0, 1.0, 1.0, 1.0, 1.0, 1.0, 1.0, 1.0, 1.0, 1.0, 1.0, 1.0, 1.0, 1.0, 1.0, 1.0, 1.0, 1.0, 1.0, 1.0, 1.0, 1.0, 1.0, 1.0, 1.0, 1.0, 1.0, 1.0, 1.0, 1.0, 1.0, 1.0, 1.0, 1.0, 1.0, 1.0, 1.0, 1.0, 1.0, 1.0, 1.0, 1.0, 1.0, 1.0, 1.0, 1.0, 1.0, 1.0, 1.0, 1.0, 1.0, 1.0, 1.0, 1.0, 1.0, 1.0, 1.0, 1.0, 1.0, 1.0, 1.0, 1.0, 1.0, 1.0, 1.0, 1.0, 1.0, 1.0, 1.0, 1.0, 1.0, 1.0, 1.0, 1.0, 1.0, 1.0, 1.0, 1.0, 1.0, 1.0, 1.0, 1.0, 1.0, 1.0, 1.0, 1.0, 1.0, 1.0, 1.0, 1.0, 1.0, 1.0, 1.0, 1.0, 1.0, 1.0, 1.0, 1.0, 1.0, 1.0, 1.0, 1.0, 1.0, 1.0, 1.0, 1.0, 1.0, 1.0, 1.0, 1.0, 1.0, 1.0, 1.0, 1.0, 1.0, 1.0, 1.0, 1.0, 1.0, 1.0, 1.0, 1.0, 1.0, 1.0, 1.0, 1.0, 1.0, 1.0, 1.0, 1.0, 1.0, 1.0, 1.0, 1.0, 1.0, 1.0, 1.0, 1.0, 1.0, 1.0, 1.0, 1.0, 1.0, 1.0, 1.0, 1.0, 1.0, 1.0, 1.0, 1.0, 1.0, 1.0, 1.0, 1.0, 1.0, 1.0, 1.0, 1.0, 1.0, 1.0, 1.0, 1.0, 1.0, 1.0, 1.0, 1.0, 1.0, 1.0, 1.0, 1.0, 1.0, 1.0, 1.0, 1.0, 1.0, 1.0, 1.0, 1.0, 1.0, 1.0, 1.0, 1.0, 1.0, 1.0, 1.0, 1.0, 1.0, 1.0, 1.0, 1.0, 1.0, 1.0, 1.0, 1.0, 1.0, 1.0, 1.0, 1.0, 1.0, 1.0, 1.0, 1.0, 1.0, 1.0, 1.0, 1.0, 1.0, 1.0, 1.0, 1.0, 1.0, 1.0, 1.0, 1.0, 1.0, 1.0, 1.0, 1.0, 1.0, 1.0, 1.0, 1.0, 1.0, 1.0, 1.0, 1.0, 1.0, 1.0, 1.0, 1.0, 1.0, 1.0, 1.0, 1.0, 1.0, 1.0, 1.0, 1.0, 1.0, 1.0, 1.0, 1.0, 1.0, 1.0, 1.0, 1.0, 1.0, 1.0, 1.0, 1.0, 1.0, 1.0, 1.0, 1.0, 1.0, 1.0, 1.0, 1.0, 1.0, 1.0, 1.0, 1.0, 1.0, 1.0, 1.0, 1.0, 1.0, 1.0, 1.0, 1.0, 1.0, 1.0, 1.0, 1.0, 1.0, 1.0, 1.0, 1.0, 1.0, 1.0, 1.0, 1.0, 1.0, 1.0, 1.0, 1.0, 1.0, 1.0, 1.0, 1.0, 1.0, 1.0, 1.0, 1.0, 1.0, 1.0, 1.0, 1.0, 1.0, 1.0, 1.0, 1.0, 1.0, 1.0, 1.0, 1.0, 1.0, 1.0, 1.0, 1.0, 1.0, 1.0, 1.0, 1.0, 1.0, 1.0, 1.0, 1.0, 1.0, 1.0, 1.0, 1.0, 1.0, 1.0, 1.0, 1.0, 1.0, 1.0, 1.0, 1.0, 1.0, 1.0, 1.0, 1.0, 1.0, 1.0, 1.0, 1.0, 1.0, 1.0, 1.0, 1.0, 1.0, 1.0, 1.0, 1.0, 1.0, 1.0, 1.0, 1.0, 1.0, 1.0, 1.0, 1.0, 1.0, 1.0, 1.0, 1.0, 1.0, 1.0, 1.0, 1.0, 1.0, 1.0, 1.0, 1.0, 1.0, 1.0, 1.0, 1.0, 1.0, 1.0, 1.0, 1.0, 1.0, 1.0, 1.0, 1.0, 1.0, 1.0, 1.0, 1.0, 1.0, 1.0, 1.0, 1.0, 1.0, 1.0, 1.0, 1.0, 1.0, 1.0, 1.0, 1.0, 1.0, 1.0, 1.0, 1.0, 1.0, 1.0, 1.0, 1.0, 1.0, 1.0, 1.0, 1.0, 1.0, 1.0, 1.0, 1.0, 1.0, 1.0, 1.0, 1.0, 1.0, 1.0, 1.0, 1.0, 1.0, 1.0, 1.0, 1.0, 1.0, 1.0, 1.0, 1.0, 1.0, 1.0, 1.0, 1.0, 1.0, 1.0, 1.0, 1.0, 1.0, 1.0, 1.0, 1.0, 1.0, 1.0, 1.0, 1.0, 1.0, 1.0, 1.0, 1.0, 1.0, 1.0, 1.0, 1.0, 1.0, 1.0, 1.0, 1.0, 1.0, 1.0, 1.0, 1.0, 1.0, 1.0, 1.0, 1.0, 1.0, 1.0, 1.0, 1.0, 1.0, 1.0, 1.0, 1.0, 1.0, 1.0, 1.0, 1.0, 1.0, 1.0, 1.0, 1.0, 1.0, 1.0, 1.0, 1.0, 1.0, 1.0, 1.0, 1.0, 1.0, 1.0, 1.0, 1.0, 1.0, 1.0, 1.0, 1.0, 1.0, 1.0, 1.0, 1.0, 1.0, 1.0, 1.0, 1.0, 1.0, 1.0, 1.0, 1.0, 1.0, 1.0, 1.0, 1.0, 1.0, 1.0, 1.0, 1.0, 1.0, 1.0, 1.0, 1.0, 1.0, 1.0, 1.0, 1.0, 1.0, 1.0, 1.0, 1.0, 1.0, 1.0, 1.0, 1.0, 1.0, 1.0, 1.0, 1.0, 1.0, 1.0, 1.0, 1.0, 1.0, 1.0, 1.0, 1.0, 1.0, 1.0, 1.0, 1.0, 1.0, 1.0, 1.0, 1.0, 1.0, 1.0, 1.0, 1.0, 1.0, 1.0, 1.0, 1.0, 1.0, 1.0, 1.0, 1.0, 1.0, 1.0, 1.0, 1.0, 1.0, 1.0, 1.0, 1.0, 1.0, 1.0, 1.0, 1.0, 1.0, 1.0, 1.0, 1.0, 1.0, 1.0, 1.0, 1.0, 1.0, 1.0, 1.0, 1.0, 1.0, 1.0, 1.0, 1.0, 1.0, 1.0, 1.0, 1.0, 1.0, 1.0, 1.0, 1.0, 1.0, 1.0, 1.0, 1.0, 1.0, 1.0, 1.0, 1.0, 1.0, 1.0, 1.0, 1.0, 1.0, 1.0, 1.0, 1.0, 1.0, 1.0, 1.0, 1.0, 1.0, 1.0, 1.0, 1.0, 1.0, 1.0, 1.0, 1.0, 1.0, 1.0, 1.0, 1.0, 1.0, 1.0, 1.0, 1.0, 1.0, 1.0, 1.0, 1.0, 1.0, 1.0, 1.0, 1.0, 1.0, 1.0, 1.0, 1.0, 1.0, 1.0, 1.0, 1.0, 1.0, 1.0, 1.0, 1.0, 1.0, 1.0, 1.0, 1.0, 1.0, 1.0, 1.0, 1.0, 1.0, 1.0, 1.0, 1.0, 1.0, 1.0, 1.0, 1.0, 1.0, 1.0, 1.0, 1.0, 1.0, 1.0, 1.0, 1.0, 1.0, 1.0, 1.0, 1.0, 1.0, 1.0, 1.0, 1.0, 1.0, 1.0, 1.0, 1.0, 1.0, 1.0, 1.0, 1.0, 1.0, 1.0, 1.0, 1.0, 1.0, 1.0, 1.0, 1.0, 1.0, 1.0, 1.0, 1.0, 1.0, 1.0, 1.0, 1.0, 1.0, 1.0, 1.0, 1.0, 1.0, 1.0, 1.0, 1.0, 1.0, 1.0, 1.0, 1.0, 1.0, 1.0, 1.0, 1.0, 1.0, 1.0, 1.0, 1.0, 1.0, 1.0, 1.0, 1.0, 1.0, 1.0, 1.0, 1.0, 1.0, 1.0, 1.0, 1.0, 1.0, 1.0, 1.0, 1.0, 1.0, 1.0, 1.0, 1.0, 1.0, 1.0, 1.0, 1.0, 1.0, 1.0, 1.0, 1.0, 1.0, 1.0, 1.0, 1.0, 1.0, 1.0, 1.0, 1.0, 1.0, 1.0, 1.0, 1.0, 1.0, 1.0, 1.0, 1.0, 1.0, 1.0, 1.0, 1.0, 1.0, 1.0, 1.0, 1.0, 1.0, 1.0, 1.0, 1.0, 1.0, 1.0, 1.0, 1.0, 1.0, 1.0, 1.0, 1.0, 1.0, 1.0, 1.0, 1.0, 1.0, 1.0, 1.0, 1.0, 1.0, 1.0, 1.0, 1.0, 1.0, 1.0, 1.0, 1.0, 1.0, 1.0, 1.0, 1.0, 1.0, 1.0, 1.0, 1.0, 1.0, 1.0, 1.0, 1.0, 1.0, 1.0, 1.0, 1.0, 1.0, 1.0, 1.0, 1.0, 1.0, 1.0, 1.0, 1.0, 1.0, 1.0, 1.0, 1.0, 1.0, 1.0, 1.0, 1.0, 1.0, 1.0, 1.0, 1.0, 1.0, 1.0, 1.0, 1.0, 1.0, 1.0, 1.0, 1.0, 1.0, 1.0, 1.0, 1.0, 1.0, 1.0, 1.0, 1.0, 1.0, 1.0, 1.0, 1.0, 1.0, 1.0, 1.0, 1.0, 1.0, 1.0, 1.0, 1.0, 1.0, 1.0, 1.0, 1.0, 1.0, 1.0, 1.0, 1.0, 1.0, 1.0, 1.0, 1.0, 1.0, 1.0, 1.0, 1.0, 1.0, 1.0, 1.0, 1.0, 1.0, 1.0, 1.0, 1.0, 1.0, 1.0, 1.0, 1.0, 1.0, 1.0, 1.0, 1.0, 1.0, 1.0, 1.0, 1.0, 1.0, 1.0, 1.0, 1.0, 1.0, 1.0, 1.0, 1.0, 1.0, 1.0, 1.0, 1.0, 1.0, 1.0, 1.0, 1.0, 1.0, 1.0, 1.0, 1.0, 1.0, 1.0, 1.0, 1.0, 1.0, 1.0, 1.0, 1.0, 1.0, 1.0, 1.0, 1.0, 1.0, 1.0, 1.0, 1.0, 1.0, 1.0, 1.0, 1.0, 1.0, 1.0, 1.0, 1.0, 1.0, 1.0, 1.0, 1.0, 1.0, 1.0, 1.0, 1.0, 1.0, 1.0, 1.0, 1.0, 1.0, 1.0, 1.0, 1.0, 1.0, 1.0, 1.0, 1.0, 1.0, 1.0, 1.0, 1.0, 1.0, 1.0, 1.0, 1.0, 1.0, 1.0, 1.0, 1.0, 1.0, 1.0, 1.0, 1.0, 1.0, 1.0, 1.0, 1.0, 1.0, 1.0, 1.0, 1.0, 1.0, 1.0, 1.0, 1.0, 1.0, 1.0, 1.0, 1.0, 1.0, 1.0, 1.0, 1.0, 1.0, 1.0, 1.0, 1.0, 1.0, 1.0, 1.0, 1.0, 1.0, 1.0, 1.0, 1.0, 1.0, 1.0, 1.0, 1.0, 1.0, 1.0, 1.0, 1.0, 1.0, 1.0, 1.0, 1.0, 1.0, 1.0, 1.0, 1.0, 1.0, 1.0, 1.0, 1.0, 1.0, 1.0, 1.0, 1.0, 1.0, 1.0, 1.0, 1.0, 1.0, 1.0, 1.0, 1.0, 1.0, 1.0, 1.0, 1.0, 1.0, 1.0, 1.0, 1.0, 1.0, 1.0, 1.0, 1.0, 1.0, 1.0, 1.0, 1.0, 1.0, 1.0, 1.0, 1.0, 1.0, 1.0, 1.0, 1.0, 1.0, 1.0, 1.0, 1.0, 1.0, 1.0, 1.0, 1.0, 1.0, 1.0, 1.0, 1.0, 1.0, 1.0, 1.0, 1.0, 1.0, 1.0, 1.0, 1.0, 1.0, 1.0, 1.0, 1.0, 1.0, 1.0, 1.0, 1.0, 1.0, 1.0, 1.0, 1.0, 1.0, 1.0, 1.0, 1.0, 1.0, 1.0, 1.0, 1.0, 1.0, 1.0, 1.0, 1.0, 1.0, 1.0, 1.0, 1.0, 1.0, 1.0, 1.0, 1.0, 1.0, 1.0, 1.0, 1.0, 1.0, 1.0, 1.0, 1.0, 1.0, 1.0, 1.0, 1.0, 1.0, 1.0, 1.0, 1.0, 1.0, 1.0, 1.0, 1.0, 1.0, 1.0, 1.0, 1.0, 1.0, 1.0, 1.0, 1.0, 1.0, 1.0, 1.0, 1.0, 1.0, 1.0, 1.0, 1.0, 1.0, 1.0, 1.0, 1.0, 1.0, 1.0, 1.0, 1.0, 1.0, 1.0, 1.0, 1.0, 1.0, 1.0, 1.0, 1.0, 1.0, 1.0, 1.0, 1.0, 1.0, 1.0, 1.0, 1.0, 1.0, 1.0, 1.0, 1.0, 1.0, 1.0, 1.0, 1.0, 1.0, 1.0, 1.0, 1.0, 1.0, 1.0, 1.0, 1.0, 1.0, 1.0, 1.0, 1.0, 1.0, 1.0, 1.0, 1.0, 1.0, 1.0, 1.0, 1.0, 1.0, 1.0, 1.0, 1.0, 1.0, 1.0, 1.0, 1.0, 1.0, 1.0, 1.0, 1.0, 1.0, 1.0, 1.0, 1.0, 1.0, 1.0, 1.0, 1.0, 1.0, 1.0, 1.0, 1.0, 1.0, 1.0, 1.0, 1.0, 1.0, 1.0, 1.0, 1.0, 1.0, 1.0, 1.0, 1.0, 1.0, 1.0, 1.0, 1.0, 1.0, 1.0, 1.0, 1.0, 1.0, 1.0, 1.0, 1.0, 1.0, 1.0, 1.0, 1.0, 1.0, 1.0, 1.0, 1.0, 1.0, 1.0, 1.0, 1.0, 1.0, 1.0, 1.0, 1.0, 1.0, 1.0, 1.0, 1.0, 1.0, 1.0, 1.0, 1.0, 1.0, 1.0, 1.0, 1.0, 1.0, 1.0, 1.0, 1.0, 1.0, 1.0, 1.0, 1.0, 1.0, 1.0, 1.0, 1.0, 1.0, 1.0, 1.0, 1.0, 1.0, 1.0, 1.0, 1.0, 1.0, 1.0, 1.0, 1.0, 1.0, 1.0, 1.0, 1.0, 1.0, 1.0, 1.0, 1.0, 1.0, 1.0, 1.0, 1.0, 1.0, 1.0, 1.0, 1.0, 1.0, 1.0, 1.0, 1.0, 1.0, 1.0, 1.0, 1.0, 1.0, 1.0, 1.0, 1.0, 1.0, 1.0, 1.0, 1.0, 1.0, 1.0, 1.0, 1.0, 1.0, 1.0, 1.0, 1.0, 1.0, 1.0, 1.0, 1.0, 1.0, 1.0, 1.0, 1.0, 1.0, 1.0, 1.0, 1.0, 1.0, 1.0, 1.0, 1.0, 1.0, 1.0, 1.0, 1.0, 1.0, 1.0, 1.0, 1.0, 1.0, 1.0, 1.0, 1.0, 1.0, 1.0, 1.0, 1.0, 1.0, 1.0, 1.0, 1.0, 1.0, 1.0, 1.0, 1.0, 1.0, 1.0, 1.0, 1.0, 1.0, 1.0, 1.0, 1.0, 1.0, 1.0, 1.0, 1.0, 1.0, 1.0, 1.0, 1.0, 1.0, 1.0, 1.0, 1.0, 1.0, 1.0, 1.0, 1.0, 1.0, 1.0, 1.0, 1.0, 1.0, 1.0, 1.0, 1.0, 1.0, 1.0, 1.0, 1.0, 1.0, 1.0, 1.0, 1.0, 1.0, 1.0, 1.0, 1.0, 1.0, 1.0, 1.0, 1.0, 1.0, 1.0, 1.0, 1.0, 1.0, 1.0, 1.0, 1.0, 1.0, 1.0, 1.0, 1.0, 1.0, 1.0, 1.0, 1.0, 1.0, 1.0, 1.0, 1.0, 1.0, 1.0, 1.0, 1.0, 1.0, 1.0, 1.0, 1.0, 1.0, 1.0, 1.0, 1.0, 1.0, 1.0, 1.0, 1.0, 1.0, 1.0, 1.0, 1.0, 1.0, 1.0, 1.0, 1.0, 1.0, 1.0, 1.0, 1.0, 1.0, 1.0, 1.0, 1.0, 1.0, 1.0, 1.0, 1.0, 1.0, 1.0, 1.0, 1.0, 1.0, 1.0, 1.0, 1.0, 1.0, 1.0, 1.0, 1.0, 1.0, 1.0, 1.0, 1.0, 1.0, 1.0, 1.0, 1.0, 1.0, 1.0, 1.0, 1.0, 1.0, 1.0, 1.0, 1.0, 1.0, 1.0, 1.0, 1.0, 1.0, 1.0, 1.0, 1.0, 1.0, 1.0, 1.0, 1.0, 1.0, 1.0, 1.0, 1.0, 1.0, 1.0, 1.0, 1.0, 1.0, 1.0, 1.0, 1.0, 1.0, 1.0, 1.0, 1.0, 1.0, 1.0, 1.0, 1.0, 1.0, 1.0, 1.0, 1.0, 1.0, 1.0, 1.0, 1.0, 1.0, 1.0, 1.0, 1.0, 1.0, 1.0, 1.0, 1.0, 1.0, 1.0, 1.0, 1.0, 1.0, 1.0, 1.0, 1.0, 1.0, 1.0, 1.0, 1.0, 1.0, 1.0, 1.0, 1.0, 1.0, 1.0, 1.0, 1.0, 1.0, 1.0, 1.0, 1.0, 1.0, 1.0, 1.0, 1.0, 1.0, 1.0, 1.0, 1.0, 1.0, 1.0, 1.0, 1.0, 1.0, 1.0, 1.0, 1.0, 1.0, 1.0, 1.0, 1.0, 1.0, 1.0, 1.0, 1.0, 1.0, 1.0, 1.0, 1.0, 1.0, 1.0, 1.0, 1.0, 1.0, 1.0, 1.0, 1.0, 1.0, 1.0, 1.0, 1.0, 1.0, 1.0, 1.0, 1.0, 1.0, 1.0, 1.0, 1.0, 1.0, 1.0, 1.0, 1.0, 1.0, 1.0, 1.0, 1.0, 1.0, 1.0, 1.0, 1.0, 1.0, 1.0, 1.0, 1.0, 1.0, 1.0, 1.0, 1.0, 1.0, 1.0, 1.0, 1.0, 1.0, 1.0, 1.0, 1.0, 1.0, 1.0, 1.0, 1.0, 1.0, 1.0, 1.0, 1.0, 1.0, 1.0, 1.0, 1.0, 1.0, 1.0, 1.0, 1.0, 1.0, 1.0, 1.0, 1.0, 1.0, 1.0, 1.0, 1.0, 1.0, 1.0, 1.0, 1.0, 1.0, 1.0, 1.0, 1.0, 1.0, 1.0, 1.0, 1.0, 1.0, 1.0, 1.0, 1.0, 1.0, 1.0, 1.0, 1.0, 1.0, 1.0, 1.0, 1.0, 1.0, 1.0, 1.0, 1.0, 1.0, 1.0, 1.0, 1.0, 1.0, 1.0, 1.0, 1.0, 1.0, 1.0, 1.0, 1.0, 1.0, 1.0, 1.0, 1.0, 1.0, 1.0, 1.0, 1.0, 1.0, 1.0, 1.0, 1.0, 1.0, 1.0, 1.0, 1.0, 1.0, 1.0, 1.0, 1.0, 1.0, 1.0, 1.0, 1.0, 1.0, 1.0, 1.0, 1.0, 1.0, 1.0, 1.0, 1.0, 1.0, 1.0, 1.0, 1.0, 1.0, 1.0, 1.0, 1.0, 1.0, 1.0, 1.0, 1.0, 1.0, 1.0, 1.0, 1.0, 1.0, 1.0, 1.0, 1.0, 1.0, 1.0, 1.0, 1.0, 1.0, 1.0, 1.0, 1.0, 1.0, 1.0, 1.0, 1.0, 1.0, 1.0, 1.0, 1.0, 1.0, 1.0, 1.0, 1.0, 1.0, 1.0, 1.0, 1.0, 1.0, 1.0, 1.0, 1.0, 1.0, 1.0, 1.0, 1.0, 1.0, 1.0, 1.0, 1.0, 1.0, 1.0, 1.0, 1.0, 1.0, 1.0, 1.0, 1.0, 1.0, 1.0, 1.0, 1.0, 1.0, 1.0, 1.0, 1.0, 1.0, 1.0, 1.0, 1.0, 1.0, 1.0, 1.0, 1.0, 1.0, 1.0, 1.0, 1.0, 1.0, 1.0, 1.0, 1.0, 1.0, 1.0, 1.0, 1.0, 1.0, 1.0, 1.0, 1.0, 1.0, 1.0, 1.0, 1.0, 1.0, 1.0, 1.0, 1.0, 1.0, 1.0, 1.0, 1.0, 1.0, 1.0, 1.0, 1.0, 1.0, 1.0, 1.0, 1.0, 1.0, 1.0, 1.0, 1.0, 1.0, 1.0, 1.0, 1.0, 1.0, 1.0, 1.0, 1.0, 1.0, 1.0, 1.0, 1.0, 1.0, 1.0, 1.0, 1.0, 1.0, 1.0, 1.0, 1.0, 1.0, 1.0, 1.0, 1.0, 1.0, 1.0, 1.0, 1.0, 1.0, 1.0, 1.0, 1.0, 1.0, 1.0, 1.0, 1.0, 1.0, 1.0, 1.0, 1.0, 1.0, 1.0, 1.0, 1.0, 1.0, 1.0, 1.0, 1.0, 1.0, 1.0, 1.0, 1.0, 1.0, 1.0, 1.0, 1.0, 1.0, 1.0, 1.0, 1.0, 1.0, 1.0, 1.0, 1.0, 1.0, 1.0, 1.0, 1.0, 1.0, 1.0, 1.0, 1.0, 1.0, 1.0, 1.0, 1.0, 1.0, 1.0, 1.0, 1.0, 1.0, 1.0, 1.0, 1.0, 1.0, 1.0, 1.0, 1.0, 1.0, 1.0, 1.0, 1.0, 1.0, 1.0, 1.0, 1.0, 1.0, 1.0, 1.0, 1.0, 1.0, 1.0, 1.0, 1.0, 1.0, 1.0, 1.0, 1.0, 1.0, 1.0, 1.0, 1.0, 1.0, 1.0, 1.0, 1.0, 1.0, 1.0, 1.0, 1.0, 1.0, 1.0, 1.0, 1.0, 1.0, 1.0, 1.0, 1.0, 1.0, 1.0, 1.0, 1.0, 1.0, 1.0, 1.0, 1.0, 1.0, 1.0, 1.0, 1.0, 1.0, 1.0, 1.0, 1.0, 1.0, 1.0, 1.0, 1.0, 1.0, 1.0, 1.0, 1.0, 1.0, 1.0, 1.0, 1.0, 1.0, 1.0, 1.0, 1.0, 1.0, 1.0, 1.0, 1.0, 1.0, 1.0, 1.0, 1.0, 1.0, 1.0, 1.0, 1.0, 1.0, 1.0, 1.0, 1.0, 1.0, 1.0, 1.0, 1.0, 1.0, 1.0, 1.0, 1.0, 1.0, 1.0, 1.0, 1.0, 1.0, 1.0, 1.0, 1.0, 1.0, 1.0, 1.0, 1.0, 1.0, 1.0, 1.0, 1.0, 1.0, 1.0, 1.0, 1.0, 1.0, 1.0, 1.0, 1.0, 1.0, 1.0, 1.0, 1.0, 1.0, 1.0, 1.0, 1.0, 1.0, 1.0, 1.0, 1.0, 1.0, 1.0, 1.0, 1.0, 1.0, 1.0, 1.0, 1.0, 1.0, 1.0, 1.0, 1.0, 1.0, 1.0, 1.0, 1.0, 1.0, 1.0, 1.0, 1.0, 1.0, 1.0, 1.0, 1.0, 1.0, 1.0, 1.0, 1.0, 1.0, 1.0, 1.0, 1.0, 1.0, 1.0, 1.0, 1.0, 1.0, 1.0, 1.0, 1.0, 1.0, 1.0, 1.0, 1.0, 1.0, 1.0, 1.0, 1.0, 1.0, 1.0, 1.0, 1.0, 1.0, 1.0, 1.0, 1.0, 1.0, 1.0, 1.0, 1.0, 1.0, 1.0, 1.0, 1.0, 1.0, 1.0, 1.0, 1.0, 1.0, 1.0, 1.0, 1.0, 1.0, 1.0, 1.0, 1.0, 1.0, 1.0, 1.0, 1.0, 1.0, 1.0, 1.0, 1.0, 1.0, 1.0, 1.0, 1.0, 1.0, 1.0, 1.0, 1.0, 1.0, 1.0, 1.0, 1.0, 1.0, 1.0, 1.0, 1.0, 1.0, 1.0, 1.0, 1.0, 1.0, 1.0, 1.0, 1.0, 1.0, 1.0, 1.0, 1.0, 1.0, 1.0, 1.0, 1.0, 1.0, 1.0, 1.0, 1.0, 1.0, 1.0, 1.0, 1.0, 1.0, 1.0, 1.0, 1.0, 1.0, 1.0, 1.0, 1.0, 1.0, 1.0, 1.0, 1.0, 1.0, 1.0, 1.0, 1.0, 1.0, 1.0, 1.0, 1.0, 1.0, 1.0, 1.0, 1.0, 1.0, 1.0, 1.0, 1.0, 1.0, 1.0, 1.0, 1.0, 1.0, 1.0, 1.0, 1.0, 1.0, 1.0, 1.0, 1.0, 1.0, 1.0, 1.0, 1.0, 1.0, 1.0, 1.0, 1.0, 1.0, 1.0, 1.0, 1.0, 1.0, 1.0, 1.0, 1.0, 1.0, 1.0, 1.0, 1.0, 1.0, 1.0, 1.0, 1.0, 1.0, 1.0, 1.0, 1.0, 1.0, 1.0, 1.0, 1.0, 1.0, 1.0, 1.0, 1.0, 1.0, 1.0, 1.0, 1.0, 1.0, 1.0, 1.0, 1.0, 1.0, 1.0, 1.0, 1.0, 1.0, 1.0, 1.0, 1.0, 1.0, 1.0, 1.0, 1.0, 1.0, 1.0, 1.0, 1.0, 1.0, 1.0, 1.0, 1.0, 1.0, 1.0, 1.0, 1.0, 1.0, 1.0, 1.0, 1.0, 1.0, 1.0, 1.0, 1.0, 1.0, 1.0, 1.0, 1.0, 1.0, 1.0, 1.0, 1.0, 1.0, 1.0, 1.0, 1.0, 1.0, 1.0, 1.0, 1.0, 1.0, 1.0, 1.0, 1.0, 1.0, 1.0, 1.0, 1.0, 1.0, 1.0, 1.0, 1.0, 1.0, 1.0, 1.0, 1.0, 1.0, 1.0, 1.0, 1.0, 1.0, 1.0, 1.0, 1.0, 1.0, 1.0, 1.0, 1.0, 1.0, 1.0, 1.0, 1.0, 1.0, 1.0, 1.0, 1.0, 1.0, 1.0, 1.0, 1.0, 1.0, 1.0, 1.0, 1.0, 1.0, 1.0, 1.0, 1.0, 1.0, 1.0, 1.0, 1.0, 1.0, 1.0, 1.0, 1.0, 1.0, 1.0, 1.0, 1.0, 1.0, 1.0, 1.0, 1.0, 1.0, 1.0, 1.0, 1.0, 1.0, 1.0, 1.0, 1.0, 1.0, 1.0, 1.0, 1.0, 1.0])
me_cube_001.materials.append(mat_material_001)
me_cube_001.materials.append(mat_black)
me_cube_001.materials.append(mat_white)
me_cube_001.materials.append(mat_grey)
me_cube_001.materials.append(mat_brown)
me_cube_001.use_remesh_fix_poles = True
me_cube_001.use_remesh_preserve_attributes = False
me_cube_001.use_mirror_vertex_groups = False
me_cube_001.update()
me_cube = bpy.data.meshes.new('Cube')
me_cube.from_pydata([(-0.182, 0.7548, -0.0598), (-0.182, 0.7548, 0.06975), (0.182, 0.7548, -0.0598), (0.182, 0.7548, 0.06975), (-0.03119, 0.4389, -0.177), (-0.182, 0.5897, -0.177), (-0.1378, 0.4831, -0.177), (-0.182, 0.5897, 0.187), (-0.03119, 0.4389, 0.187), (-0.1378, 0.4831, 0.187), (0.182, 0.5897, -0.177), (0.03119, 0.4389, -0.177), (0.1378, 0.4831, -0.177), (0.03119, 0.4389, 0.187), (0.182, 0.5897, 0.187), (0.1378, 0.4831, 0.187), (0.182, 0.6963, -0.1388), (0.182, 0.6963, 0.1487), (-0.182, 0.6963, -0.1388), (-0.182, 0.6963, 0.1487)], [(1, 0), (2, 3), (6, 4), (8, 9), (5, 6), (9, 7), (15, 13), (11, 12), (14, 15), (12, 10), (16, 10), (11, 4), (18, 0), (19, 1), (13, 8), (17, 3), (2, 16), (14, 17), (5, 18), (7, 19)], [])
_uv = me_cube.uv_layers.new(name='UVMap')
_uv.uv.foreach_set('vector', [])
me_cube.use_remesh_fix_poles = True
me_cube.use_remesh_preserve_attributes = False
me_cube.update()
arm_armature_001 = bpy.data.armatures.new('Armature.001')  # bones are not reproduced

# ---- objects
ob_armature = bpy.data.objects.new('Armature', arm_armature_001)
ob_body = bpy.data.objects.new('Body', me_cube_001)
ob_hand_ik_indicator = bpy.data.objects.new('Hand IK Indicator', me_cube)

# ---- transforms, parenting, visibility, modifiers, constraints
ob_armature.location = (0.0, 0.0, -0.9036)
ob_armature.show_in_front = True
ob_body.parent = ob_armature
ob_body.matrix_parent_inverse = Matrix(((1.0, -0.0, 0.0, -0.0), (-0.0, 1.0, -0.0, 0.0), (0.0, -0.0, 1.0, 0.9036), (-0.0, 0.0, -0.0, 1.0)))
ob_body.location = (0.0, 0.0, 0.0)
ob_body.lineart.crease_threshold = 0.0
_vg = ob_body.vertex_groups.new(name='Hip')
for _i, _w in zip([0, 2, 22, 24, 26, 44, 45, 46, 47, 49, 51, 58, 59, 60, 61, 72, 83, 107, 108, 109, 110, 111, 112, 113, 114, 115, 116, 117, 118, 119, 120, 121, 122, 123, 124, 125, 126, 127, 128, 129, 130, 197, 200, 202, 204], [0.009522, 0.03174, 0.1794, 0.1879, 0.02303, 0.1182, 0.02004, 0.4044, 0.1836, 0.113, 0.04504, 0.2375, 0.0988, 0.1323, 0.01275, 0.005238, 0.02044, 0.3391, 0.3708, 0.05086, 0.0563, 0.2046, 0.1469, 0.1673, 0.1564, 0.1813, 0.1518, 0.1623, 0.1548, 0.1699, 0.157, 0.161, 0.1582, 0.1652, 0.1645, 0.1639, 0.1685, 0.1636, 0.1767, 0.1636, 0.1769, 0.1253, 0.09024, 0.437, 0.1287]): _vg.add([_i], _w, 'REPLACE')
_vg = ob_body.vertex_groups.new(name='Hip.L')
for _i, _w in zip([22, 23, 24, 25, 44, 46, 47, 49, 58, 59, 60, 61, 84, 91, 107, 108, 109, 110, 111, 112, 113, 114, 115, 116, 117, 118, 119, 120, 121, 122, 123, 124, 125, 126, 127, 128, 129, 130, 197, 202], [0.1462, 0.02853, 0.2804, 0.1326, 0.01161, 0.09436, 0.03571, 0.002778, 0.1878, 0.4373, 0.3659, 0.3549, 0.1261, 0.3408, 0.1106, 0.005246, 0.4205, 0.08648, 0.2054, 0.3414, 0.2277, 0.3138, 0.2259, 0.3282, 0.2533, 0.3102, 0.2411, 0.3201, 0.2646, 0.3072, 0.2526, 0.3103, 0.2698, 0.2946, 0.259, 0.3041, 0.2642, 0.3036, 0.05685, 0.05379]): _vg.add([_i], _w, 'REPLACE')
_vg = ob_body.vertex_groups.new(name='UpperLeg.L')
for _i, _w in zip([22, 58, 60, 107, 111, 112, 113, 114, 115, 116, 117, 118, 119, 120, 121, 122, 123, 124, 125, 126, 127, 128, 129, 130], [0.01049, 0.04647, 0.0002474, 0.006007, 0.07907, 0.04125, 0.08762, 0.05301, 0.07033, 0.05252, 0.06859, 0.057, 0.06437, 0.05402, 0.06115, 0.0561, 0.06058, 0.05428, 0.05816, 0.0555, 0.05884, 0.05366, 0.05826, 0.0537]): _vg.add([_i], _w, 'REPLACE')
_vg = ob_body.vertex_groups.new(name='LowerLeg.L')
for _i, _w in zip([58, 111, 112, 113, 114, 115, 116, 117, 118, 119, 120, 121, 122, 123, 124, 125, 126, 127, 128, 129, 130], [0.00405, 0.03939, 0.01953, 0.03289, 0.01873, 0.07265, 0.05093, 0.07577, 0.05589, 0.07334, 0.05973, 0.0734, 0.06331, 0.07574, 0.06531, 0.08085, 0.07039, 0.07598, 0.06608, 0.07693, 0.06655]): _vg.add([_i], _w, 'REPLACE')
_vg = ob_body.vertex_groups.new(name='Foot.L')
for _i, _w in zip([111, 112, 113, 114, 115, 116, 117, 118, 119, 120, 121, 122, 123, 124, 125, 126, 127, 128, 129, 130], [0.01662, 0.006085, 0.009423, 0.003399, 0.05475, 0.0362, 0.05158, 0.03866, 0.08114, 0.05567, 0.07958, 0.06062, 0.09111, 0.06302, 0.07981, 0.06927, 0.09448, 0.06433, 0.0904, 0.06495]): _vg.add([_i], _w, 'REPLACE')
_vg = ob_body.vertex_groups.new(name='Chest')
for _i, _w in zip([1, 2, 3, 4, 22, 44, 45, 46, 47, 48, 49, 51, 53, 58, 59, 107, 108, 111, 113, 114, 115, 116, 117, 118, 119, 120, 121, 122, 123, 124, 125, 126, 127, 128, 129, 130, 198, 200, 201, 202], [0.002506, 0.07645, 0.01055, 0.01973, 0.01933, 0.4025, 0.1266, 0.1258, 0.3067, 0.05008, 0.3176, 0.1331, 0.02587, 0.07879, 0.0111, 0.1305, 0.04129, 0.06125, 0.02128, 0.001093, 0.04627, 0.004955, 0.0211, 0.008926, 0.03178, 0.008425, 0.01844, 0.01101, 0.02361, 0.01008, 0.01695, 0.01237, 0.01996, 0.009791, 0.01833, 0.009941, 0.08773, 0.417, 0.01359, 0.09996]): _vg.add([_i], _w, 'REPLACE')
_vg = ob_body.vertex_groups.new(name='UpperArm.L')
for _i, _w in zip([44, 45, 48, 198, 201], [0.05654, 0.2196, 0.07906, 0.04528, 0.009627]): _vg.add([_i], _w, 'REPLACE')
_vg = ob_body.vertex_groups.new(name='UpperArm.L.001')
_vg = ob_body.vertex_groups.new(name='LowerArm.L')
_vg = ob_body.vertex_groups.new(name='Hand.L')
_vg = ob_body.vertex_groups.new(name='Shoulder.R')
for _i, _w in zip([0, 1, 2, 3, 4, 5, 6, 7, 8, 9, 11, 16, 17, 38, 42, 44, 45, 46, 47, 48, 49, 50, 51, 52, 53, 54, 58, 62, 72, 73, 74, 75, 76, 77, 80, 81, 83, 107, 108, 198, 199, 200, 201, 202, 203, 204], [0.1405, 0.7422, 0.1183, 0.6179, 0.6697, 0.58, 0.2005, 0.1483, 0.06366, 0.04846, 0.004882, 0.07164, 0.1465, 0.01271, 0.0006285, 0.1079, 0.2347, 0.08065, 0.1775, 0.1677, 0.1829, 0.08827, 0.1341, 0.04071, 0.0645, 0.005272, 0.001498, 0.02551, 0.2839, 0.7614, 0.696, 0.1793, 0.066, 0.006809, 0.05475, 0.05736, 0.04309, 0.03161, 0.03795, 0.5439, 0.1028, 0.1299, 0.2943, 0.03191, 0.05205, 0.06436]): _vg.add([_i], _w, 'REPLACE')
_vg = ob_body.vertex_groups.new(name='UpperArm.R')
for _i, _w in zip([0, 1, 2, 3, 4, 5, 14, 15, 16, 17, 18, 19, 20, 21, 22, 23, 44, 45, 46, 47, 48, 49, 51, 58, 59, 72, 73, 74, 79, 80, 81, 82, 83, 107, 108, 111, 131, 132, 133, 134, 135, 138, 197, 198, 200, 201, 202, 204], [0.7394, 0.1389, 0.6746, 0.2461, 0.06479, 0.06143, 0.9802, 0.831, 0.893, 0.8193, 0.8402, 0.0543, 0.9095, 0.09508, 0.00477, 0.07021, 0.1076, 0.06373, 0.1149, 0.07352, 0.01379, 0.05266, 0.004667, 0.02525, 0.02165, 0.4411, 0.1401, 0.06695, 0.963, 0.9317, 0.6954, 0.822, 0.07629, 0.05602, 0.1231, 0.01059, 0.1565, 0.09485, 0.1541, 0.1879, 0.001213, 0.024, 0.01735, 0.1014, 0.2041, 0.02394, 0.07879, 0.1137]): _vg.add([_i], _w, 'REPLACE')
_vg = ob_body.vertex_groups.new(name='LowerArm.R')
for _i, _w in zip([15, 18, 19, 20, 21, 72, 79, 81, 82, 131, 132, 133, 134, 135, 136, 137, 138, 139, 140, 141, 142, 143, 144, 145, 146, 147, 148, 149, 150, 152, 155, 156, 162, 193], [0.127, 0.1382, 0.9333, 0.0876, 0.9079, 0.07587, 0.01354, 0.2046, 0.1776, 0.8372, 0.9026, 0.8264, 0.7956, 0.9506, 0.9588, 0.9392, 0.9123, 0.827, 0.831, 0.2493, 0.2679, 0.914, 0.9484, 0.05175, 0.2285, 0.09246, 0.08038, 0.3016, 0.4697, 0.02347, 0.06123, 0.0972, 0.01789, 0.02009]): _vg.add([_i], _w, 'REPLACE')
_vg = ob_body.vertex_groups.new(name='Hand.R')
for _i, _w in zip([137, 138, 139, 140, 141, 142, 143, 144, 145, 146, 147, 148, 149, 150, 151, 152, 153, 154, 155, 156, 157, 158, 159, 160, 161, 162, 191, 192, 193, 194, 195, 196], [0.02138, 0.0486, 0.1716, 0.1694, 0.749, 0.7291, 0.08448, 0.0506, 0.9481, 0.7715, 0.9069, 0.9188, 0.698, 0.5301, 0.9888, 0.9632, 0.9903, 0.9849, 0.9387, 0.9027, 0.9893, 0.9827, 0.9914, 0.9937, 0.9813, 0.966, 0.9916, 0.9898, 0.9649, 0.9927, 0.9901, 0.9819]): _vg.add([_i], _w, 'REPLACE')
_vg = ob_body.vertex_groups.new(name='Neck')
for _i, _w in zip([5, 7, 44, 45, 48, 50, 52, 198, 199, 201, 203], [0.09527, 0.02976, 0.01899, 0.1172, 0.2509, 0.09728, 0.02947, 0.08523, 0.09247, 0.3187, 0.003314]): _vg.add([_i], _w, 'REPLACE')
_vg = ob_body.vertex_groups.new(name='Head')
for _i, _w in zip([1, 3, 4, 5, 6, 7, 8, 9, 10, 11, 12, 13, 34, 35, 36, 37, 38, 39, 40, 41, 42, 43, 44, 45, 46, 47, 48, 49, 50, 51, 52, 53, 54, 55, 56, 57, 62, 63, 64, 65, 66, 67, 68, 69, 70, 71, 73, 74, 75, 76, 77, 78, 89, 90, 92, 93, 94, 95, 96, 97, 98, 99, 100, 101, 102, 103, 104, 105, 106, 198, 199, 200, 201, 203], [0.06394, 0.04284, 0.2042, 0.228, 0.7367, 0.7797, 0.9133, 0.9268, 0.9781, 0.9506, 0.9856, 0.98, 0.9786, 0.9786, 0.9805, 0.9803, 0.9476, 0.9689, 0.9625, 0.9685, 0.965, 0.9898, 0.04457, 0.1667, 0.06682, 0.1632, 0.3924, 0.2743, 0.7535, 0.632, 0.8899, 0.8656, 0.9369, 0.9828, 0.9822, 0.9923, 0.9252, 0.9808, 0.9605, 0.9745, 0.9843, 0.9916, 0.9839, 0.988, 0.975, 0.9783, 0.07675, 0.2051, 0.7772, 0.9163, 0.9607, 0.9902, 0.9787, 0.9802, 0.9916, 0.9713, 0.9887, 0.9644, 0.9685, 0.9654, 0.9675, 0.972, 0.9844, 0.9885, 0.9881, 0.9847, 0.9875, 0.9799, 0.9853, 0.09137, 0.758, 0.005568, 0.2718, 0.9045]): _vg.add([_i], _w, 'REPLACE')
_vg = ob_body.vertex_groups.new(name='Hip.R')
for _i, _w in zip([0, 2, 22, 23, 24, 25, 26, 27, 28, 29, 30, 31, 32, 33, 44, 46, 47, 49, 58, 59, 60, 61, 72, 83, 84, 85, 86, 87, 91, 107, 108, 109, 110, 111, 112, 113, 114, 115, 116, 117, 118, 119, 120, 121, 122, 123, 124, 125, 126, 127, 128, 129, 130, 197, 200, 202, 204], [0.05819, 0.01905, 0.4187, 0.6998, 0.3106, 0.698, 0.4409, 0.5887, 0.1994, 0.6349, 0.144, 0.1144, 0.08767, 0.0857, 0.06198, 0.09652, 0.03928, 0.005501, 0.2608, 0.3047, 0.2985, 0.4902, 0.1152, 0.6386, 0.7157, 0.4774, 0.1588, 0.05998, 0.5301, 0.1847, 0.2726, 0.3741, 0.4923, 0.2456, 0.2602, 0.2833, 0.2661, 0.232, 0.236, 0.2405, 0.2375, 0.2215, 0.2207, 0.2212, 0.2204, 0.2147, 0.2124, 0.2127, 0.2108, 0.2117, 0.2073, 0.2115, 0.2067, 0.5073, 0.04095, 0.1865, 0.4993]): _vg.add([_i], _w, 'REPLACE')
_vg = ob_body.vertex_groups.new(name='UpperLeg.R')
for _i, _w in zip([22, 23, 24, 25, 26, 27, 28, 29, 30, 31, 32, 33, 58, 59, 60, 61, 72, 83, 84, 85, 86, 87, 88, 91, 107, 108, 109, 110, 111, 112, 113, 114, 115, 116, 117, 118, 119, 120, 121, 122, 123, 124, 125, 126, 127, 128, 129, 130, 163, 164, 165, 166, 167, 168, 169, 170, 171, 172, 177, 178, 197, 202, 204], [0.09549, 0.13, 0.1056, 0.12, 0.4472, 0.3507, 0.6777, 0.3241, 0.4474, 0.8217, 0.4343, 0.8508, 0.0372, 0.05362, 0.09062, 0.08527, 0.008868, 0.1658, 0.1327, 0.4805, 0.8026, 0.8865, 0.7696, 0.09615, 0.02045, 0.0801, 0.1028, 0.2552, 0.04439, 0.07302, 0.06794, 0.0741, 0.04817, 0.0619, 0.05707, 0.06094, 0.04867, 0.05558, 0.05238, 0.0546, 0.0485, 0.0523, 0.05032, 0.05105, 0.04851, 0.05068, 0.04918, 0.05043, 0.7798, 0.3275, 0.7041, 0.7487, 0.109, 0.08221, 0.09408, 0.08928, 0.08727, 0.07309, 0.04895, 0.02422, 0.1932, 0.04364, 0.1329]): _vg.add([_i], _w, 'REPLACE')
_vg = ob_body.vertex_groups.new(name='LowerLeg.R')
for _i, _w in zip([28, 30, 31, 32, 33, 86, 87, 88, 110, 163, 164, 165, 166, 167, 168, 169, 170, 171, 172, 173, 174, 175, 176, 177, 178, 179, 180, 181, 182, 184, 186], [0.06395, 0.326, 0.02792, 0.411, 0.05657, 0.0006196, 0.02598, 0.2055, 0.06934, 0.1997, 0.6551, 0.261, 0.2126, 0.8728, 0.9002, 0.8409, 0.8593, 0.6816, 0.6955, 0.7932, 0.8653, 0.1446, 0.1162, 0.4879, 0.5734, 0.2224, 0.4844, 0.1261, 0.04508, 0.02476, 0.01386]): _vg.add([_i], _w, 'REPLACE')
_vg = ob_body.vertex_groups.new(name='Foot.R')
for _i, _w in zip([30, 32, 169, 170, 171, 172, 173, 174, 175, 176, 177, 178, 179, 180, 181, 182, 183, 184, 185, 186, 187, 188, 189, 190], [0.0161, 0.02421, 0.06165, 0.04578, 0.2, 0.2093, 0.1849, 0.1223, 0.849, 0.8769, 0.4453, 0.3779, 0.7682, 0.5116, 0.8722, 0.9503, 0.9894, 0.9612, 0.9948, 0.9675, 0.9968, 0.9815, 0.9975, 0.9823]): _vg.add([_i], _w, 'REPLACE')
_m = ob_body.modifiers.new('MeshSequenceCache', 'MESH_SEQUENCE_CACHE')
_m.read_data = {'COLOR', 'POLY', 'UV', 'VERT'}
_m = ob_body.modifiers.new('Mirror', 'MIRROR')
_m.use_clip = True
_m = ob_body.modifiers.new('Armature', 'ARMATURE')
_m.object = ob_armature
ob_hand_ik_indicator.location = (0.0, 0.0, 0.0)

# ---- collection membership
col_collection.objects.link(ob_armature)
col_collection.objects.link(ob_body)
col_rigging.objects.link(ob_hand_ik_indicator)

# ---- scene / render settings (as saved in the file)
scene.frame_start = 0; scene.frame_end = 30; scene.frame_set(23)
scene.render.engine = 'BLENDER_EEVEE_NEXT'
scene.cycles.use_denoising = False
scene.cycles.samples = 128
scene.cycles.sampling_pattern = 'TABULATED_SOBOL'
scene.cycles.use_adaptive_sampling = False
scene.cycles.use_light_tree = False
scene.view_settings.view_transform = 'Filmic'
scene.unit_settings.scale_length = 0.01
bpy.context.view_layer.update()

# ---- added for rendering (the .blend has no active camera and no usable light): camera, sun
cam_auto = bpy.data.cameras.new('AutoCamera')
cam_auto.lens = 50.0
cam_auto.sensor_width = 36.0
cam_auto.clip_end = 1000.0
ob_auto_camera = bpy.data.objects.new('AutoCamera', cam_auto)
scene.collection.objects.link(ob_auto_camera)
ob_auto_camera.location = (7.86388, -8.5398, 6.49278)
ob_auto_camera.rotation_euler = (1.09748, -7.21219e-08, 0.694738)
scene.camera = ob_auto_camera
light_auto_sun = bpy.data.lights.new('AutoSun', 'SUN')
light_auto_sun.energy = 3.0
light_auto_sun.angle = 0.0523599
ob_auto_sun = bpy.data.objects.new('AutoSun', light_auto_sun)
scene.collection.objects.link(ob_auto_sun)
ob_auto_sun.rotation_euler = (0.872665, 0.174533, 0.523599)
bpy.context.view_layer.update()
